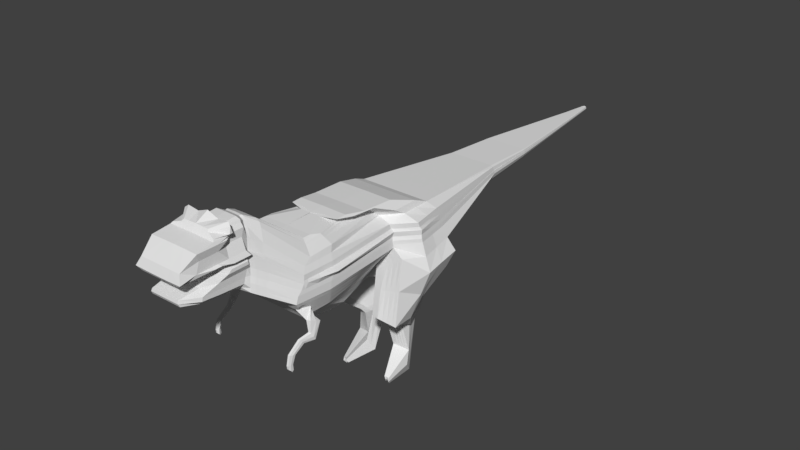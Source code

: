 # Source: Trex.blend  (saved by Blender 2.79.0; exported with 4.5.12 LTS)
import bpy
from mathutils import Matrix  # noqa: F401  (used for matrix-valued properties, if any)

bpy.ops.wm.read_factory_settings(use_empty=True)
scene = bpy.context.scene
scene.name = 'Scene'

# ---- collections
col_collection_1 = bpy.data.collections.new('Collection 1'); scene.collection.children.link(col_collection_1)

# ---- materials (node trees are filled in below, after node groups)
mat_material = bpy.data.materials.new('Material')
mat_material.alpha_threshold = 0.0
mat_material.use_transparent_shadow = False
mat_material.roughness = 0.5
mat_material.line_color = (0.0, 0.0, 0.0, 1.0)

# ---- material node trees

# ---- world
world_world = bpy.data.worlds.new('World'); scene.world = world_world
world_world.color = (0.05088, 0.05088, 0.05088)
world_world.use_sun_shadow = False
world_world.sun_shadow_jitter_overblur = 0.0
world_world.cycles.sampling_method = 'MANUAL'

# ---- meshes
me_cube = bpy.data.meshes.new('Cube')
me_cube.from_pydata([(0.0, 0.3834, -1.0), (0.0, -1.811, -1.0), (1.462, -4.42, 1.215), (1.325, 1.331, 1.648), (0.914, -2.037, 2.336), (0.914, -3.827, 2.283), (1.612, 1.468, 1.439), (1.646, 1.582, 1.173), (0.0, -2.037, 2.347), (0.0, -3.825, 2.294), (1.428, -4.357, 1.474), (1.325, -4.205, 1.656), (0.8055, 7.665, 1.145), (0.0, 1.331, 1.648), (0.7804, 7.619, 1.232), (1.291, -4.218, -0.004561), (1.144, 1.514, 0.2895), (0.0, -4.218, -0.004561), (0.0, -2.576, -0.8684), (0.0, 1.0, -0.8684), (0.607, -2.576, -0.8684), (0.607, 1.0, -0.8684), (1.542, -4.829, 0.7423), (1.904, 1.697, 0.4089), (0.0, -4.829, 0.7423), (1.262, 0.8173, 1.86), (1.262, -3.917, 1.816), (0.0, 0.8173, 1.864), (1.007, -1.298, 2.209), (1.007, -3.851, 2.158), (0.0, -1.298, 2.218), (0.7992, 7.645, 1.194), (1.079, -4.034, -0.2718), (1.079, 1.355, -0.2718), (0.0, -4.034, -0.2718), (0.914, -3.552, 2.279), (0.0, -3.552, 2.29), (0.0, -1.38, -1.0), (1.646, -3.165, 1.173), (1.428, -3.178, 1.439), (1.325, -3.113, 1.648), (1.291, -3.205, -0.004561), (0.607, -1.874, -0.8684), (1.542, -3.39, 0.6295), (1.262, -3.012, 1.86), (1.007, -3.205, 2.209), (1.079, -2.977, -0.2718), (1.044, -0.1308, 2.156), (1.044, -3.852, 2.106), (0.0, -0.1308, 2.165), (1.044, -3.176, 2.156), (0.8568, 5.528, 1.329), (0.8909, 5.574, 1.259), (0.9023, 5.612, 1.171), (0.07399, 13.12, 1.027), (0.06846, 13.11, 1.039), (0.0, 5.528, 1.329), (0.0, 13.2, 1.027), (0.8454, 5.589, 0.78), (0.0, 5.418, 0.4931), (0.6183, 5.418, 0.4931), (0.07583, 13.12, 1.013), (0.9289, 5.65, 0.9906), (0.0, 13.2, 1.013), (0.7751, 5.536, 0.6912), (0.0, 7.619, 1.232), (0.7741, 7.653, 0.9295), (0.0, 7.559, 0.7713), (0.6489, 7.559, 0.7713), (0.8202, 7.686, 1.046), (0.7354, 7.624, 0.8806), (0.0, 13.19, 1.039), (0.0, 13.2, 0.9497), (0.06662, 13.12, 0.9497), (0.0, 13.17, 0.9033), (0.02982, 13.09, 0.9033), (0.0, 13.21, 0.9838), (0.08013, 13.13, 0.9838), (0.0, 13.19, 0.9354), (0.05523, 13.11, 0.9354), (0.8048, -5.803, 2.131), (0.3921, -5.823, 3.58), (0.0, -5.828, 3.593), (0.9713, -5.872, 2.604), (0.874, -5.973, 2.75), (0.8953, -5.908, 1.392), (0.0, -5.908, 1.392), (0.696, -5.928, 3.093), (0.4974, -5.77, 3.494), (0.5398, -5.793, 3.436), (0.5996, -7.479, 2.129), (0.4811, -6.888, 3.639), (0.0, -6.892, 3.652), (0.7287, -8.241, 2.542), (0.893, -8.31, 2.663), (0.0, -8.31, 2.648), (0.0, -8.241, 2.542), (0.0, -7.479, 2.129), (0.4668, -7.979, 1.742), (0.0, -7.979, 1.742), (0.7704, -8.189, 2.938), (0.0, -8.19, 2.941), (0.8163, -7.011, 3.492), (0.0, -7.015, 3.503), (0.0, -7.063, 3.444), (0.8588, -7.059, 3.434), (1.434, -4.369, 1.425), (1.618, 1.49, 1.389), (1.434, -3.175, 1.389), (0.8931, 5.581, 1.243), (0.0, 13.2, 1.025), (0.8004, 7.648, 1.185), (0.07434, 13.12, 1.025), (0.7733, -5.859, 2.515), (0.6626, -7.078, 2.648), (0.0, -7.078, 2.648), (1.488, -4.55, 1.065), (1.671, 1.619, 1.0), (1.488, -3.236, 1.0), (0.9107, 5.624, 1.114), (0.0, 13.21, 1.004), (0.8102, 7.672, 1.114), (0.0772, 13.13, 1.004), (0.8336, -5.837, 1.896), (0.5237, -8.141, 2.026), (0.0, -8.141, 2.026), (1.515, -3.339, 0.8718), (0.0, -8.165, 1.93), (1.515, -4.715, 0.9606), (1.698, 1.632, 0.8718), (0.9198, 5.611, 1.109), (0.0, 13.18, 1.051), (0.8152, 7.653, 1.137), (0.07867, 13.1, 1.051), (0.8645, -5.898, 1.701), (0.5487, -8.165, 1.93), (1.529, -3.366, 0.7438), (0.0, -8.118, 1.831), (1.529, -4.775, 0.8453), (1.713, 1.666, 0.7438), (0.9246, 5.631, 1.047), (0.0, 13.2, 1.015), (0.8178, 7.671, 1.089), (0.07944, 13.12, 1.015), (0.8808, -5.903, 1.537), (0.5619, -8.118, 1.831), (1.1, -3.134, 2.081), (1.1, 0.1115, 2.081), (1.1, -3.869, 2.032), (0.0, 0.1115, 2.088), (0.6751, -5.828, 3.341), (0.0, -7.678, 3.355), (0.9009, -7.676, 3.339), (0.5399, -6.34, 3.435), (0.8049, -6.527, 2.13), (0.4975, -6.306, 3.493), (0.8741, -7.001, 2.75), (0.0, -6.288, 3.567), (0.9714, -6.908, 2.703), (0.8521, -6.912, 3.092), (0.0, -6.789, 1.546), (0.3136, -6.789, 1.546), (0.3922, -6.283, 3.553), (0.7734, -6.34, 2.514), (0.7956, -6.834, 1.926), (0.7999, -6.882, 1.764), (0.664, -6.86, 1.619), (0.9034, -6.626, 3.34), (0.8575, -6.48, 3.435), (0.0, -6.37, 3.635), (0.3136, -7.148, 1.604), (0.7735, -6.437, 2.513), (0.7957, -7.271, 1.946), (0.7999, -7.31, 1.806), (0.6641, -7.269, 1.672), (0.9034, -6.931, 3.339), (0.8049, -6.783, 2.13), (0.9367, -6.439, 3.493), (0.8741, -7.458, 2.749), (0.9714, -7.041, 2.703), (0.8521, -7.339, 3.091), (0.0, -7.148, 1.604), (0.3923, -6.366, 3.622), (0.8575, -6.588, 3.435), (0.0, -6.45, 3.886), (0.3136, -7.366, 1.584), (0.7735, -6.523, 2.513), (0.7957, -7.527, 1.956), (0.7999, -7.561, 1.827), (0.6641, -7.511, 1.699), (0.9034, -7.121, 3.339), (0.805, -6.949, 2.129), (0.9368, -6.543, 3.493), (0.8742, -7.724, 2.749), (0.9714, -7.166, 2.702), (0.8521, -7.59, 3.091), (0.0, -7.366, 1.584), (0.7932, -6.445, 3.787), (0.8049, -6.236, 2.131), (0.4974, -6.091, 3.494), (0.8741, -6.588, 2.75), (0.9713, -6.491, 2.604), (0.6961, -6.516, 3.092), (0.0, -6.434, 1.411), (0.3922, -6.098, 3.564), (0.5399, -6.12, 3.436), (0.0, -6.103, 3.577), (0.3136, -6.434, 1.411), (0.7734, -6.146, 2.514), (0.7956, -6.433, 1.914), (0.7999, -6.486, 1.739), (0.664, -6.475, 1.586), (0.6751, -6.305, 3.34), (0.8048, -5.918, 2.131), (0.4974, -5.855, 3.494), (0.874, -6.136, 2.75), (0.9713, -6.036, 2.604), (0.696, -6.084, 3.092), (0.0, -6.048, 1.433), (0.3922, -5.896, 3.576), (0.5398, -5.88, 3.436), (0.0, -5.901, 3.589), (0.4467, -6.048, 1.433), (0.7733, -5.935, 2.515), (0.7956, -5.995, 1.901), (0.7998, -6.054, 1.711), (0.664, -6.055, 1.55), (0.6751, -5.954, 3.341), (0.5399, -5.973, 3.436), (0.0, -5.979, 3.584), (0.3135, -6.198, 1.393), (0.7734, -6.017, 2.514), (0.7956, -6.165, 1.906), (0.7998, -6.223, 1.722), (0.664, -6.219, 1.564), (0.6751, -6.091, 3.34), (0.8048, -6.042, 2.131), (0.4974, -5.947, 3.494), (0.874, -6.312, 2.75), (0.9713, -6.213, 2.604), (0.6961, -6.252, 3.092), (0.0, -6.198, 1.393), (0.3922, -5.975, 3.571), (0.9714, -5.796, 1.324), (0.0, -5.62, 3.49), (0.3727, -5.571, 3.355), (0.2687, -5.616, 3.477), (0.882, -5.66, 2.036), (0.8437, -5.714, 2.487), (0.7287, -5.789, 2.623), (0.6581, -5.719, 2.96), (0.4146, -5.591, 3.298), (0.0, -5.796, 1.324), (0.8509, -5.704, 2.401), (0.9104, -5.703, 1.809), (0.9409, -5.775, 1.624), (0.957, -5.786, 1.465), (0.4768, -5.624, 3.211), (1.442, -3.172, 1.331), (0.0, -6.985, 2.588), (1.442, -4.383, 1.369), (1.625, 1.514, 1.331), (0.8955, 5.589, 1.224), (0.0, 13.2, 1.022), (0.8018, 7.653, 1.174), (0.07473, 13.12, 1.022), (0.7817, -5.844, 2.413), (0.6709, -6.985, 2.588), (0.8901, -6.39, 2.412), (0.8901, -6.467, 2.412), (0.8901, -6.532, 2.411), (0.89, -6.17, 2.413), (0.89, -5.931, 2.413), (0.89, -6.024, 2.413), (0.8591, -5.692, 2.305), (0.6756, -7.642, 2.514), (0.1406, -8.241, 2.542), (0.0, -7.732, 2.47), (0.09116, -7.078, 2.648), (0.1421, -7.732, 2.47), (0.0, -7.308, 2.573), (0.3855, -7.078, 2.648), (0.6607, -7.308, 2.573), (0.4767, -7.078, 2.648), (0.3846, -7.642, 2.514), (0.474, -7.642, 2.514), (0.09024, -7.308, 2.573), (0.4753, -7.308, 2.573), (0.3851, -7.308, 2.573), (1.445, -3.171, 1.309), (0.0, -6.989, 2.524), (0.8933, -6.409, 2.373), (0.8933, -6.511, 2.372), (0.8933, -6.59, 2.372), (0.8932, -6.179, 2.373), (0.8932, -5.929, 2.374), (0.8932, -6.026, 2.374), (0.8623, -5.688, 2.267), (1.445, -4.388, 1.348), (1.628, 1.524, 1.309), (0.8965, 5.592, 1.216), (0.0, 13.2, 1.02), (0.8023, 7.655, 1.17), (0.07489, 13.12, 1.02), (0.7849, -5.838, 2.374), (0.6741, -6.989, 2.524), (1.447, -3.17, 1.288), (0.0, -6.984, 2.461), (0.8964, -6.428, 2.334), (0.8965, -6.554, 2.334), (0.8965, -6.647, 2.333), (0.8964, -6.188, 2.335), (0.8964, -5.927, 2.335), (0.8964, -6.029, 2.335), (0.8655, -5.683, 2.23), (1.447, -4.393, 1.327), (1.631, 1.533, 1.288), (0.8974, 5.595, 1.209), (0.0, 13.2, 1.019), (0.8028, 7.656, 1.166), (0.07504, 13.12, 1.019), (0.7881, -5.833, 2.335), (0.6773, -6.984, 2.461), (1.449, -3.169, 1.273), (0.0, -7.01, 2.419), (0.8985, -6.44, 2.309), (0.8986, -6.583, 2.308), (0.8986, -6.685, 2.308), (0.8985, -6.194, 2.309), (0.8985, -5.926, 2.309), (0.8985, -6.03, 2.309), (0.8675, -5.68, 2.206), (1.449, -4.397, 1.313), (1.633, 1.539, 1.273), (0.898, 5.597, 1.204), (0.0, 13.2, 1.018), (0.8032, 7.658, 1.164), (0.07514, 13.12, 1.018), (0.7902, -5.829, 2.31), (0.6794, -7.01, 2.419), (0.5173, -2.037, 2.341), (0.5173, -3.826, 2.288), (0.7499, 1.331, 1.648), (0.7305, -4.218, -0.004561), (0.3435, -2.576, -0.8684), (0.3435, 1.0, -0.8684), (0.8727, -4.829, 0.7423), (0.7142, 0.8173, 1.862), (0.5699, -1.298, 2.213), (0.6108, -4.034, -0.2718), (0.5173, -3.552, 2.284), (0.5911, -0.1308, 2.16), (0.4849, 5.528, 1.329), (0.3499, 5.418, 0.4931), (0.4417, 7.619, 1.232), (0.3672, 7.559, 0.7713), (0.04932, 13.14, 1.039), (0.05245, 13.14, 1.027), (0.05349, 13.15, 1.013), (0.04827, 13.15, 0.9497), (0.02745, 13.12, 0.9033), (0.05592, 13.16, 0.9838), (0.04183, 13.14, 0.9354), (0.2219, -5.825, 3.586), (0.5067, -5.908, 1.392), (0.2722, -6.89, 3.644), (0.3393, -7.479, 2.129), (0.3784, -8.31, 2.648), (0.2642, -7.979, 1.742), (0.4123, -8.189, 2.939), (0.3318, -7.013, 3.497), (0.3558, -7.061, 3.439), (0.05264, 13.14, 1.025), (0.2964, -8.141, 2.026), (0.05426, 13.15, 1.004), (0.3105, -8.165, 1.93), (0.05509, 13.13, 1.051), (0.318, -8.118, 1.831), (0.05553, 13.14, 1.015), (0.3915, -7.677, 3.35), (0.6225, 0.1115, 2.084), (0.222, -6.285, 3.559), (0.1775, -6.789, 1.546), (0.222, -6.368, 3.628), (0.1775, -7.148, 1.604), (0.3995, -6.447, 3.734), (0.1775, -7.366, 1.584), (0.1775, -6.434, 1.411), (0.222, -6.1, 3.57), (0.2219, -5.898, 3.581), (0.2528, -6.048, 1.433), (0.2219, -5.977, 3.577), (0.1774, -6.198, 1.393), (0.1521, -5.617, 3.483), (0.5498, -5.796, 1.324), (0.3797, -6.985, 2.588), (0.05287, 13.15, 1.022), (0.3815, -6.989, 2.524), (0.05295, 13.15, 1.02), (0.3833, -6.984, 2.461), (0.05304, 13.15, 1.019), (0.3845, -7.01, 2.419), (0.0531, 13.15, 1.018), (0.9532, -1.726, 2.282), (0.9532, -3.837, 2.231), (0.0, -1.726, 2.293), (0.9532, -3.405, 2.249), (0.4365, -5.801, 3.544), (0.5254, -6.94, 3.577), (0.0, -6.944, 3.589), (0.4366, -6.293, 3.528), (0.4366, -6.397, 3.567), (0.9117, -6.486, 3.696), (0.4366, -6.095, 3.534), (0.4365, -5.879, 3.541), (0.4365, -5.963, 3.539), (0.3126, -5.597, 3.439), (0.2974, -6.942, 3.582), (0.5394, -1.726, 2.287), (0.914, -2.228, 2.329), (0.0, -2.228, 2.34), (1.772, 0.9856, 1.173), (1.715, 0.8841, 1.439), (1.325, 0.7725, 1.648), (0.607, 0.6386, -0.8684), (1.975, 1.057, 0.3339), (1.262, 0.3359, 1.86), (1.007, -1.538, 2.209), (1.079, 0.8103, -0.2718), (1.044, -0.5136, 2.156), (1.721, 0.9033, 1.389), (1.774, 1.008, 1.0), (1.802, 1.007, 0.8718), (1.816, 1.033, 0.7438), (1.1, -0.2965, 2.081), (1.729, 0.9251, 1.331), (1.731, 0.9335, 1.309), (1.734, 0.9418, 1.288), (1.736, 0.9473, 1.273), (0.5173, -2.228, 2.334), (0.0, 0.1616, -1.0), (0.9532, -1.937, 2.278), (0.914, -2.415, 2.322), (0.0, -2.415, 2.333), (1.892, 0.3991, 1.173), (1.812, 0.31, 1.439), (1.325, 0.2234, 1.648), (0.607, 0.2835, -0.8684), (2.041, 0.4286, 0.2633), (1.262, -0.1372, 1.86), (1.007, -1.773, 2.209), (1.079, 0.275, -0.2718), (1.044, -0.8899, 2.156), (1.818, 0.3268, 1.389), (1.872, 0.4085, 1.0), (1.899, 0.3926, 0.8718), (1.913, 0.4116, 0.7438), (1.1, -0.6976, 2.081), (1.826, 0.346, 1.331), (1.829, 0.3534, 1.309), (1.831, 0.3607, 1.288), (1.833, 0.3655, 1.273), (0.5173, -2.415, 2.327), (0.9532, -2.144, 2.274), (0.0, -0.05629, -1.0), (0.3851, -2.573, 2.313), (0.0, -2.573, 2.324), (1.311, -0.2718, 1.173), (1.202, -0.3448, 1.439), (0.7962, -0.3995, 1.648), (0.7619, -0.3291, -0.004561), (0.07806, -0.09018, -0.8684), (1.316, -0.2962, 0.6295), (0.733, -0.6624, 1.86), (0.478, -1.993, 2.209), (0.5503, -0.3301, -0.2718), (0.5155, -1.291, 2.156), (1.208, -0.3311, 1.389), (1.261, -0.2796, 1.0), (1.289, -0.3138, 0.8718), (1.303, -0.3045, 0.7438), (0.5711, -1.13, 2.081), (1.216, -0.3154, 1.331), (1.218, -0.3093, 1.309), (1.221, -0.3033, 1.288), (1.223, -0.2994, 1.273), (0.0, -2.573, 2.318), (0.4242, -2.328, 2.269), (0.0, -0.2536, -1.0), (0.0, 9.238, 1.176), (0.5685, 9.242, 0.9354), (0.469, 9.167, 0.8097), (0.5377, 9.219, 0.8965), (0.0, 9.19, 0.8097), (0.5735, 9.215, 1.176), (0.5935, 9.252, 1.107), (0.5885, 9.235, 1.145), (0.6051, 9.268, 1.028), (0.5894, 9.238, 1.138), (0.5972, 9.257, 1.082), (0.6011, 9.237, 1.112), (0.6032, 9.254, 1.067), (0.5905, 9.242, 1.13), (0.5909, 9.243, 1.127), (0.5913, 9.245, 1.123), (0.5916, 9.246, 1.121), (0.2685, 9.174, 0.8097), (0.3276, 9.223, 1.176), (0.4295, 10.32, 0.9394), (0.0, 10.29, 0.8356), (0.4336, 10.29, 1.138), (0.446, 10.31, 1.113), (0.4597, 10.34, 1.016), (0.4467, 10.31, 1.107), (0.4531, 10.33, 1.06), (0.4564, 10.31, 1.095), (0.4581, 10.32, 1.053), (0.4476, 10.32, 1.1), (0.448, 10.32, 1.097), (0.4483, 10.32, 1.095), (0.4485, 10.32, 1.093), (0.2017, 10.27, 0.8356), (0.2506, 10.31, 1.138), (0.0, 10.33, 1.138), (0.3474, 10.25, 0.8356), (0.4041, 10.3, 0.9073), (0.4501, 10.32, 1.081), (0.3169, 11.19, 0.9426), (0.0, 11.19, 0.8566), (0.3203, 11.17, 1.107), (0.3305, 11.18, 1.086), (0.3419, 11.2, 1.006), (0.3311, 11.18, 1.081), (0.3364, 11.2, 1.043), (0.3392, 11.18, 1.081), (0.3406, 11.19, 1.041), (0.3319, 11.19, 1.076), (0.3322, 11.19, 1.073), (0.3324, 11.19, 1.071), (0.3326, 11.19, 1.07), (0.1476, 11.15, 0.8566), (0.1881, 11.18, 1.107), (0.0, 11.22, 1.107), (0.2488, 11.14, 0.8566), (0.2958, 11.17, 0.916), (0.3339, 11.19, 1.06), (0.2107, 12.01, 0.9456), (0.0, 12.03, 0.8764), (0.2134, 11.99, 1.078), (0.2216, 12.0, 1.061), (0.2308, 12.02, 0.9964), (0.2222, 12.01, 1.057), (0.2264, 12.02, 1.026), (0.2286, 11.99, 1.068), (0.2298, 12.01, 1.03), (0.2228, 12.01, 1.053), (0.223, 12.01, 1.051), (0.2232, 12.01, 1.049), (0.2234, 12.01, 1.048), (0.09663, 11.99, 0.8764), (0.1292, 12.01, 1.078), (0.0, 12.06, 1.078), (0.1559, 11.97, 0.8764), (0.1937, 11.99, 0.9242), (0.2244, 12.01, 1.04), (0.1292, 12.64, 0.9479), (0.0, 12.68, 0.8916), (0.1314, 12.63, 1.056), (0.1381, 12.63, 1.042), (0.1455, 12.65, 0.9893), (0.1385, 12.64, 1.039), (0.142, 12.64, 1.013), (0.1438, 12.62, 1.058), (0.1447, 12.64, 1.022), (0.139, 12.64, 1.035), (0.1392, 12.64, 1.034), (0.1394, 12.64, 1.032), (0.1395, 12.64, 1.031), (0.05748, 12.63, 0.8916), (0.08399, 12.65, 1.056), (0.0, 12.7, 1.056), (0.08454, 12.6, 0.8916), (0.1153, 12.63, 0.9305), (0.1403, 12.64, 1.025), (0.08138, 13.01, 0.9493), (0.0, 13.06, 0.9005), (0.08332, 13.0, 1.043), (0.08912, 13.0, 1.031), (0.09558, 13.02, 0.9851), (0.08949, 13.0, 1.028), (0.0925, 13.01, 1.006), (0.09404, 12.99, 1.053), (0.09485, 13.0, 1.017), (0.08991, 13.01, 1.025), (0.09007, 13.01, 1.024), (0.09023, 13.01, 1.022), (0.09033, 13.01, 1.022), (0.03454, 13.0, 0.9005), (0.0575, 13.02, 1.043), (0.0, 13.07, 1.043), (0.04274, 12.98, 0.9005), (0.06943, 13.0, 0.9342), (0.09106, 13.01, 1.016), (1.418, 1.612, 0.1138), (1.165, 1.307, -0.3916), (1.393, 0.9037, -1.204), (0.9847, 0.8953, -1.209), (2.172, 1.795, -0.03309), (2.213, 1.01, -0.1278), (1.165, 0.7628, -0.3916), (2.252, 0.3812, -0.2169), (1.165, 0.2275, -0.3916), (0.9577, -0.3766, -0.03212), (1.695, -0.3437, 0.3748), (0.6676, -0.3775, -0.2112), (1.69, 0.9043, -1.231), (1.634, 0.4371, -1.664), (0.9642, -0.0198, -1.547), (1.581, 0.2424, -2.088), (0.944, -0.2331, -1.88), (1.017, -0.7603, -1.86), (1.605, -0.5515, -2.072), (0.776, -0.7271, -1.831), (0.2941, 1.221, -2.818), (0.4559, 1.359, -2.63), (0.727, 1.548, -2.821), (0.8854, -0.1144, -4.663), (0.832, 1.258, -2.871), (0.3812, 0.9732, -2.818), (0.8401, -0.1792, -4.655), (0.9351, 0.9722, -2.919), (0.4668, 0.7292, -2.818), (0.6402, 0.402, -2.727), (0.9047, 0.5898, -2.723), (0.4881, 0.3483, -2.76), (0.4883, 0.8262, -4.466), (0.65, 1.057, -4.495), (0.9211, 0.9823, -4.753), (1.109, 0.8375, -2.787), (1.026, 0.797, -4.524), (0.5753, 0.705, -4.25), (1.026, 1.144, -2.65), (1.129, 0.6166, -4.298), (0.6609, 0.5858, -4.037), (0.7248, 0.618, -3.69), (1.099, 0.7451, -3.788), (0.5728, 0.5627, -3.659), (0.9614, -0.1355, -4.735), (0.912, -0.1515, -4.597), (0.9909, -0.1874, -4.671), (0.8645, -0.2132, -4.594), (0.9381, -0.1879, -4.532), (1.02, -0.238, -4.608), (0.8885, -0.2466, -4.535), (0.9064, -0.2376, -4.437), (1.011, -0.202, -4.465), (0.8638, -0.2531, -4.429), (1.086, 0.1714, -2.533), (0.536, 0.508, -2.649), (0.4615, 0.7804, -2.575), (0.6408, 0.1602, -2.533), (0.5269, 0.1642, -2.533), (0.9413, 1.515, -2.507), (0.6253, 1.341, -2.325), (0.3857, 1.212, -2.5), (1.07, 0.3926, -0.9384), (0.9858, -0.5581, -0.8967), (0.7189, -0.5429, -0.9773), (1.939, 0.7388, -0.8546), (1.934, 0.3155, -1.102), (1.406, 1.52, -0.5291), (1.944, 1.617, -0.6192), (1.06, 0.009596, -1.096), (1.652, -0.442, -0.7829), (1.08, 1.432, -0.7977), (1.114, -5.554, 1.179), (0.4301, -5.135, 3.275), (1.027, -5.35, 1.831), (0.9897, -5.375, 2.233), (0.809, -5.269, 2.674), (0.0, -5.554, 1.179), (0.0, -5.138, 3.288), (0.5313, -5.108, 3.176), (0.8778, -5.393, 2.381), (0.5721, -5.123, 3.12), (0.9967, -5.37, 2.157), (1.055, -5.415, 1.623), (1.084, -5.51, 1.458), (1.1, -5.534, 1.31), (0.6326, -5.152, 3.037), (1.005, -5.365, 2.071), (1.008, -5.363, 2.037), (1.011, -5.361, 2.004), (1.013, -5.359, 1.983), (0.6305, -5.554, 1.179), (0.2434, -5.136, 3.28), (0.4727, -5.124, 3.233), (0.0, -5.523, 3.49), (0.4044, -5.478, 3.32), (0.7585, -5.71, 2.575), (0.4461, -5.498, 3.262), (0.8801, -5.637, 2.353), (0.9393, -5.645, 1.772), (0.9696, -5.722, 1.591), (0.9856, -5.736, 1.434), (0.508, -5.53, 3.177), (0.8883, -5.627, 2.258), (0.8914, -5.623, 2.221), (0.8945, -5.619, 2.185), (0.8966, -5.616, 2.161), (0.5659, -5.748, 1.295), (0.1704, -5.521, 3.483), (0.3446, -5.502, 3.438), (0.9999, -5.748, 1.295), (0.301, -5.52, 3.477), (0.911, -5.598, 1.995), (0.8729, -5.647, 2.436), (0.6883, -5.629, 2.903), (0.0, -5.748, 1.295), (0.914, -3.689, 2.281), (0.0, -3.688, 2.292), (1.554, -3.792, 1.194), (1.428, -3.768, 1.456), (1.325, -3.659, 1.652), (1.291, -4.013, -0.001338), (0.607, -2.225, -0.8684), (1.542, -4.109, 0.6859), (1.262, -3.464, 1.838), (1.007, -3.528, 2.184), (1.079, -3.506, -0.2718), (1.044, -3.514, 2.131), (1.434, -3.772, 1.407), (1.488, -3.893, 1.032), (1.515, -4.027, 0.9162), (1.529, -4.071, 0.7945), (1.1, -3.501, 2.056), (1.442, -3.778, 1.35), (1.445, -3.78, 1.329), (1.447, -3.782, 1.307), (1.449, -3.783, 1.293), (0.5173, -3.689, 2.286), (0.9532, -3.621, 2.24), (0.0, -1.596, -1.0), (0.0, -4.734, 0.5929), (1.492, -4.734, 0.5929), (1.752, 1.66, 0.385), (1.492, -3.353, 0.5027), (0.9122, 5.638, 0.9485), (0.811, 7.68, 1.022), (0.0, 13.21, 0.977), (0.07743, 13.13, 0.977), (0.05439, 13.15, 0.977), (0.8443, -4.734, 0.5929), (1.205, -0.3028, 0.5027), (0.5978, 9.263, 1.009), (0.4537, 10.33, 1.0), (0.3369, 11.2, 0.9931), (0.2268, 12.02, 0.9863), (0.1423, 12.65, 0.981), (0.09274, 13.01, 0.978), (2.021, 1.758, -0.003712), (1.547, -0.3502, 0.2934), (1.631, 0.9042, -1.226), (1.487, -0.5933, -2.03), (0.6728, 1.51, -2.783), (0.8518, 0.5523, -2.724), (0.8669, 0.9973, -4.702), (1.024, 0.7197, -3.769), (0.9462, -0.1313, -4.721), (0.9751, -0.1802, -4.656), (1.003, -0.228, -4.593), (0.9903, -0.2091, -4.459), (0.8781, 1.481, -2.471), (0.9972, 0.1692, -2.533), (1.837, 1.597, -0.6011), (1.519, -0.4652, -0.8057), (1.492, -4.218, 0.5381), (0.0, -4.602, 0.3838), (1.421, -3.301, 0.3251), (0.8045, -4.602, 0.3838), (1.05, -0.312, 0.3251), (1.341, -0.3595, 0.1795), (1.323, -0.6517, -1.97), (0.7777, 0.4997, -2.725), (0.9193, 0.6841, -3.741), (0.953, -0.1702, -4.636), (0.9806, -0.2139, -4.571), (0.9609, -0.2191, -4.452), (0.7896, 1.432, -2.42), (1.686, 1.57, -0.5759), (1.421, -4.139, 0.3545), (1.267, -4.602, 0.3838), (1.539, 1.609, 0.3516), (0.8888, 5.621, 0.8895), (0.7981, 7.67, 0.9899), (0.0, 13.21, 0.9675), (0.07365, 13.13, 0.9675), (0.05225, 13.15, 0.9675), (0.5875, 9.256, 0.9834), (0.4452, 10.33, 0.979), (0.3299, 11.2, 0.9754), (0.2211, 12.01, 0.972), (0.1377, 12.64, 0.9695), (0.08876, 13.01, 0.9679), (1.81, 1.707, 0.03742), (1.548, 0.904, -1.218), (0.5969, 1.457, -2.729), (0.791, 1.018, -4.629), (0.9249, -0.1254, -4.701), (0.8725, 0.1661, -2.533), (1.332, -0.4977, -0.8375), (0.914, -3.793, 2.283), (0.0, -3.791, 2.294), (1.485, -4.263, 1.21), (1.428, -4.21, 1.469), (1.325, -4.068, 1.655), (1.151, -4.218, -0.004561), (0.607, -2.488, -0.8684), (1.542, -4.649, 0.7282), (1.262, -3.804, 1.822), (1.007, -3.77, 2.165), (1.079, -3.902, -0.2718), (1.044, -3.768, 2.112), (1.434, -4.22, 1.42), (1.488, -4.386, 1.057), (1.515, -4.543, 0.9495), (1.529, -4.599, 0.8326), (1.1, -3.777, 2.038), (1.442, -4.232, 1.365), (1.445, -4.236, 1.343), (1.447, -4.24, 1.322), (1.449, -4.243, 1.308), (0.5173, -3.792, 2.288), (0.9532, -3.783, 2.233), (0.0, -1.757, -1.0), (1.492, -4.446, 0.572), (0.5411, -2.576, -0.8684), (0.0, -4.38, 0.1896), (1.356, -3.253, 0.1603), (0.7675, -4.38, 0.1896), (0.9059, -0.3206, 0.1603), (1.149, -0.368, 0.07368), (1.17, -0.706, -1.915), (0.709, 0.4508, -2.726), (0.8221, 0.6511, -3.715), (0.9325, -0.1608, -4.616), (0.9594, -0.2009, -4.552), (0.9337, -0.2283, -4.445), (0.7075, 1.386, -2.373), (1.546, 1.545, -0.5525), (1.356, -4.044, 0.1862), (1.375, -4.829, 0.7423), (1.342, 1.561, 0.3206), (0.8671, 5.605, 0.8348), (0.7861, 7.662, 0.9597), (0.0, 13.2, 0.9586), (0.07013, 13.12, 0.9586), (0.05026, 13.15, 0.9586), (0.578, 9.249, 0.9594), (0.4374, 10.32, 0.9592), (0.3234, 11.19, 0.959), (0.2159, 12.01, 0.9588), (0.1334, 12.64, 0.9587), (0.08507, 13.01, 0.9586), (1.614, 1.659, 0.07562), (1.47, 0.9039, -1.211), (0.5264, 1.408, -2.679), (0.7205, 1.038, -4.562), (0.9052, -0.1199, -4.682), (0.7566, 0.1631, -2.533), (1.159, -0.5279, -0.8671), (1.209, -4.38, 0.1896), (0.4668, -8.141, 2.026), (0.4162, -7.979, 1.742), (0.5345, -7.479, 2.129), (0.7982, -5.908, 1.392), (0.9621, -4.034, -0.2718), (1.711, -4.229, 0.002183), (1.725, -4.08, -0.04301), (1.5, -4.105, -0.09536), (1.665, -4.415, 0.07276), (1.527, -4.452, 0.06188), (1.417, -4.316, -0.01292), (1.758, -4.397, -0.4275), (1.755, -4.335, -0.5534), (1.617, -4.346, -0.5349), (1.714, -4.46, -0.3081), (1.615, -4.468, -0.2981), (1.546, -4.414, -0.3981), (1.579, -4.698, -0.5413), (1.577, -4.633, -0.6181), (1.478, -4.644, -0.6072), (1.547, -4.763, -0.4693), (1.476, -4.77, -0.4637), (1.427, -4.715, -0.5238), (1.585, -5.103, -0.8001), (1.583, -5.005, -0.8246), (1.484, -5.02, -0.8221), (1.553, -5.198, -0.7798), (1.482, -5.207, -0.7793), (1.433, -5.127, -0.7959), (1.579, -5.2, -1.105), (1.577, -5.114, -1.108), (1.493, -5.128, -1.109), (1.552, -5.283, -1.104), (1.491, -5.291, -1.106), (1.449, -5.221, -1.105), (1.581, -5.21, -1.284), (1.58, -5.151, -1.346), (1.495, -5.161, -1.337), (1.554, -5.269, -1.225), (1.494, -5.275, -1.22), (1.452, -5.225, -1.269), (1.553, -5.273, -1.189), (1.58, -5.207, -1.23), (1.493, -5.28, -1.186), (1.579, -5.1, -1.292), (1.451, -5.224, -1.22), (1.494, -5.111, -1.286), (0.4892, -8.165, 1.93), (0.5009, -8.118, 1.831), (0.2796, -6.789, 1.546), (0.2796, -7.148, 1.604), (0.2796, -7.366, 1.584), (0.2795, -6.434, 1.411), (0.3982, -6.048, 1.433), (0.2795, -6.198, 1.393), (0.866, -5.796, 1.324), (0.5981, -6.985, 2.588), (0.601, -6.989, 2.524), (0.6038, -6.984, 2.461), (0.6057, -7.01, 2.419), (0.9932, -5.554, 1.179), (0.8914, -5.748, 1.295), (1.33, -4.734, 0.5929)], [(91, 92)], [(333, 7, 53, 334), (347, 342, 13, 27), (833, 811, 5, 404), (251, 245, 88, 89), (927, 243, 85, 875), (393, 244, 82, 363), (345, 0, 19), (254, 247, 80, 123), (832, 812, 9, 341), (345, 19, 59, 353), (824, 813, 2, 116), (823, 814, 10, 106), (814, 815, 11, 10), (821, 15, 32), (3, 6, 52, 51), (349, 343, 17, 34), (1, 344, 18), (834, 817, 20, 1), (16, 33, 64, 58), (342, 3, 51, 352), (835, 818, 22, 744), (752, 346, 24, 743), (253, 248, 83, 113), (815, 819, 26, 11), (380, 347, 27, 149), (418, 348, 30, 405), (248, 249, 84, 83), (822, 820, 29, 48), (852, 16, 58, 853), (344, 349, 34, 18), (817, 821, 32, 20), (471, 475, 46, 42), (476, 474, 45, 50), (469, 473, 44, 40), (753, 472, 43, 746), (488, 471, 42, 37), (475, 470, 41, 46), (468, 469, 40, 39), (477, 468, 39, 108), (478, 467, 38, 118), (486, 466, 36, 350), (487, 465, 35, 406), (481, 476, 50, 146), (827, 822, 48, 148), (257, 251, 89, 150), (348, 351, 49, 30), (334, 53, 12, 336), (58, 64, 70, 66), (64, 60, 68, 70), (51, 52, 31, 14), (853, 58, 66, 854), (352, 51, 14, 354), (33, 21, 60, 64), (139, 23, 62, 140), (586, 587, 54, 55), (601, 600, 75, 79), (863, 584, 73, 856), (598, 586, 55, 356), (597, 585, 74, 360), (592, 588, 77, 143), (140, 62, 69, 142), (353, 59, 67, 355), (356, 357, 57, 71), (402, 358, 63, 335), (857, 359, 72, 855), (362, 360, 74, 78), (378, 361, 76, 141), (359, 362, 78, 72), (584, 601, 79, 73), (596, 602, 61, 337), (183, 192, 102, 105), (194, 193, 94, 93), (412, 197, 91, 408), (193, 195, 100, 94), (190, 183, 105, 152), (923, 185, 98, 873), (385, 184, 92, 365), (249, 250, 87, 84), (416, 246, 81, 407), (93, 94, 367, 95, 96, 276), (279, 276, 96, 277, 284), (373, 366, 97, 125), (417, 365, 92, 409), (367, 369, 101, 95), (371, 370, 103, 104), (379, 371, 104, 151), (186, 194, 93, 275, 282, 114), (187, 191, 90, 124), (270, 186, 114, 267), (267, 114, 283, 278, 281, 115, 259, 395, 928), (587, 589, 112, 54), (357, 372, 110, 57), (52, 109, 111, 31), (482, 477, 108, 258), (274, 253, 113, 266), (828, 823, 106, 260), (6, 107, 109, 52), (188, 187, 124, 135), (375, 373, 125, 127), (358, 374, 120, 63), (53, 119, 121, 12), (602, 590, 122, 61), (7, 117, 119, 53), (479, 478, 118, 126), (825, 824, 116, 128), (255, 254, 123, 134), (256, 255, 134, 144), (826, 825, 128, 138), (480, 479, 126, 136), (377, 375, 127, 137), (189, 188, 135, 145), (374, 376, 131, 120), (119, 130, 132, 121), (590, 591, 133, 122), (117, 129, 130, 119), (185, 189, 145, 98), (368, 377, 137, 99), (472, 480, 136, 43), (818, 826, 138, 22), (243, 256, 144, 85), (376, 378, 141, 131), (130, 140, 142, 132), (591, 592, 143, 133), (129, 139, 140, 130), (369, 379, 151, 101), (195, 190, 152, 100), (250, 257, 150, 87), (819, 827, 148, 26), (473, 481, 146, 44), (351, 380, 149, 49), (202, 212, 167, 159), (207, 211, 166, 161), (211, 210, 165, 166), (210, 209, 164, 165), (271, 208, 163, 268), (209, 198, 154, 164), (208, 201, 158, 163), (388, 206, 157, 381), (924, 207, 161, 921), (212, 205, 153, 167), (200, 202, 159, 156), (413, 204, 162, 410), (201, 200, 156, 158), (205, 199, 155, 153), (159, 167, 175, 180), (161, 166, 174, 170), (166, 165, 173, 174), (165, 164, 172, 173), (268, 163, 171, 269), (164, 154, 176, 172), (163, 158, 179, 171), (381, 157, 169, 383), (921, 161, 170, 922), (167, 153, 168, 175), (156, 159, 180, 178), (410, 162, 182, 411), (158, 156, 178, 179), (153, 155, 177, 168), (180, 175, 190, 195), (170, 174, 189, 185), (174, 173, 188, 189), (173, 172, 187, 188), (269, 171, 186, 270), (172, 176, 191, 187), (171, 179, 194, 186), (383, 169, 184, 385), (922, 170, 185, 923), (175, 168, 183, 190), (178, 180, 195, 193), (411, 182, 197, 412), (179, 178, 193, 194), (168, 177, 192, 183), (228, 237, 199, 205), (239, 238, 200, 201), (415, 242, 204, 413), (238, 240, 202, 200), (235, 228, 205, 212), (926, 230, 207, 924), (391, 229, 206, 388), (231, 239, 201, 208), (232, 236, 198, 209), (273, 231, 208, 271), (233, 232, 209, 210), (234, 233, 210, 211), (230, 234, 211, 207), (240, 235, 212, 202), (87, 150, 227, 217), (85, 144, 226, 222), (144, 134, 225, 226), (134, 123, 224, 225), (266, 113, 223, 272), (123, 80, 213, 224), (113, 83, 216, 223), (363, 82, 221, 389), (875, 85, 222, 925), (150, 89, 220, 227), (84, 87, 217, 215), (407, 81, 219, 414), (83, 84, 215, 216), (89, 88, 214, 220), (217, 227, 235, 240), (222, 226, 234, 230), (226, 225, 233, 234), (225, 224, 232, 233), (272, 223, 231, 273), (224, 213, 236, 232), (223, 216, 239, 231), (389, 221, 229, 391), (925, 222, 230, 926), (227, 220, 228, 235), (215, 217, 240, 238), (414, 219, 242, 415), (216, 215, 238, 239), (220, 214, 237, 228), (717, 705, 257, 250), (713, 704, 256, 243), (704, 703, 255, 256), (703, 702, 254, 255), (706, 701, 253, 274), (712, 714, 246, 416), (699, 717, 250, 249), (705, 700, 251, 257), (716, 699, 249, 248), (701, 716, 248, 253), (702, 715, 247, 254), (711, 697, 244, 393), (933, 713, 243, 927), (700, 698, 245, 251), (707, 706, 274, 297), (295, 272, 273, 296), (304, 266, 272, 295), (296, 273, 271, 294), (292, 269, 270, 293), (291, 268, 269, 292), (294, 271, 268, 291), (829, 828, 260, 298), (297, 274, 266, 304), (483, 482, 258, 289), (397, 395, 259, 290), (293, 270, 267, 305), (589, 593, 265, 112), (372, 396, 263, 110), (109, 262, 264, 111), (107, 261, 262, 109), (288, 284, 277, 280), (287, 285, 279, 286), (275, 93, 276, 279, 285), (283, 287, 286, 278), (114, 282, 287, 283), (282, 275, 285, 287), (281, 288, 280, 115), (278, 286, 288, 281), (286, 279, 284, 288), (310, 293, 305, 322), (399, 397, 290, 307), (484, 483, 289, 306), (314, 297, 304, 321), (830, 829, 298, 315), (311, 294, 291, 308), (308, 291, 292, 309), (309, 292, 293, 310), (313, 296, 294, 311), (321, 304, 295, 312), (312, 295, 296, 313), (708, 707, 297, 314), (593, 594, 303, 265), (396, 398, 301, 263), (262, 300, 302, 264), (261, 299, 300, 262), (709, 708, 314, 331), (329, 312, 313, 330), (338, 321, 312, 329), (330, 313, 311, 328), (326, 309, 310, 327), (325, 308, 309, 326), (328, 311, 308, 325), (831, 830, 315, 332), (331, 314, 321, 338), (485, 484, 306, 323), (401, 399, 307, 324), (327, 310, 322, 339), (594, 595, 320, 303), (398, 400, 318, 301), (300, 317, 319, 302), (299, 316, 317, 300), (191, 327, 339, 90), (366, 401, 324, 97), (467, 485, 323, 38), (247, 331, 338, 80), (813, 831, 332, 2), (198, 328, 325, 154), (154, 325, 326, 176), (176, 326, 327, 191), (236, 330, 328, 198), (80, 338, 329, 213), (213, 329, 330, 236), (715, 709, 331, 247), (595, 596, 337, 320), (400, 402, 335, 318), (317, 334, 336, 319), (316, 333, 334, 317), (320, 337, 402, 400), (874, 931, 401, 366), (303, 320, 400, 398), (931, 930, 399, 401), (265, 303, 398, 396), (930, 929, 397, 399), (112, 265, 396, 372), (929, 928, 395, 397), (718, 710, 394, 252), (714, 711, 393, 246), (218, 390, 392, 241), (219, 389, 391, 242), (86, 364, 390, 218), (81, 363, 389, 219), (242, 391, 388, 204), (241, 392, 387, 203), (181, 384, 386, 196), (182, 383, 385, 197), (160, 382, 384, 181), (162, 381, 383, 182), (203, 387, 382, 160), (204, 388, 381, 162), (47, 147, 380, 351), (100, 152, 379, 369), (133, 143, 378, 376), (873, 920, 377, 368), (122, 133, 376, 374), (920, 919, 375, 377), (61, 122, 374, 358), (919, 872, 373, 375), (54, 112, 372, 357), (152, 105, 371, 379), (105, 102, 370, 371), (94, 100, 369, 367), (408, 91, 365, 417), (872, 874, 366, 373), (197, 385, 365, 91), (196, 386, 368, 99), (73, 79, 362, 359), (143, 77, 361, 378), (79, 75, 360, 362), (856, 73, 359, 857), (337, 61, 358, 402), (55, 54, 357, 356), (60, 353, 355, 68), (600, 597, 360, 75), (599, 598, 356, 71), (56, 352, 354, 65), (28, 47, 351, 348), (465, 486, 350, 35), (836, 876, 349, 344), (403, 28, 348, 418), (147, 25, 347, 380), (934, 851, 346, 752), (13, 342, 352, 56), (1, 20, 836, 344), (876, 816, 343, 349), (21, 345, 353, 60), (811, 832, 341, 5), (21, 0, 345), (246, 393, 363, 81), (252, 394, 364, 86), (25, 3, 342, 347), (4, 403, 418, 340), (102, 408, 417, 370), (698, 712, 416, 245), (214, 414, 415, 237), (88, 407, 414, 214), (237, 415, 413, 199), (177, 411, 412, 192), (155, 410, 411, 177), (199, 413, 410, 155), (370, 417, 409, 103), (245, 416, 407, 88), (192, 412, 408, 102), (474, 487, 406, 45), (340, 418, 405, 8), (820, 833, 404, 29), (28, 403, 441, 427), (4, 340, 439, 419), (7, 333, 438, 421), (333, 316, 437, 438), (316, 299, 436, 437), (299, 261, 435, 436), (25, 147, 434, 426), (23, 139, 433, 425), (139, 129, 432, 433), (129, 117, 431, 432), (261, 107, 430, 435), (147, 47, 429, 434), (403, 4, 419, 441), (340, 8, 420, 439), (117, 7, 421, 431), (107, 6, 422, 430), (6, 3, 423, 422), (0, 21, 424, 440), (3, 25, 426, 423), (47, 28, 427, 429), (21, 33, 428, 424), (427, 441, 463, 450), (419, 439, 462, 442), (421, 438, 461, 444), (438, 437, 460, 461), (437, 436, 459, 460), (436, 435, 458, 459), (426, 434, 457, 449), (425, 433, 456, 448), (433, 432, 455, 456), (432, 431, 454, 455), (435, 430, 453, 458), (434, 429, 452, 457), (441, 419, 442, 463), (439, 420, 443, 462), (431, 421, 444, 454), (430, 422, 445, 453), (422, 423, 446, 445), (440, 424, 447, 464), (423, 426, 449, 446), (429, 427, 450, 452), (424, 428, 451, 447), (450, 463, 487, 474), (442, 462, 486, 465), (444, 461, 485, 467), (461, 460, 484, 485), (460, 459, 483, 484), (459, 458, 482, 483), (449, 457, 481, 473), (448, 456, 480, 472), (456, 455, 479, 480), (455, 454, 478, 479), (458, 453, 477, 482), (457, 452, 476, 481), (463, 442, 465, 487), (462, 443, 466, 486), (454, 444, 467, 478), (453, 445, 468, 477), (445, 446, 469, 468), (464, 447, 471, 488), (446, 449, 473, 469), (452, 450, 474, 476), (447, 451, 475, 471), (65, 354, 507, 489), (68, 355, 506, 491), (319, 336, 505, 504), (302, 319, 504, 503), (264, 302, 503, 502), (111, 264, 502, 498), (132, 142, 501, 500), (121, 132, 500, 499), (12, 121, 499, 495), (31, 111, 498, 496), (336, 12, 495, 505), (66, 70, 492, 490), (142, 69, 497, 501), (355, 67, 493, 506), (354, 14, 494, 507), (854, 66, 490, 858), (70, 68, 491, 492), (14, 31, 496, 494), (489, 507, 522, 523), (491, 506, 521, 524), (504, 505, 520, 519), (503, 504, 519, 518), (502, 503, 518, 517), (498, 502, 517, 513), (500, 501, 516, 515), (499, 500, 515, 514), (495, 499, 514, 526), (496, 498, 513, 511), (505, 495, 526, 520), (490, 492, 525, 508), (501, 497, 512, 516), (506, 493, 509, 521), (507, 494, 510, 522), (858, 490, 508, 859), (492, 491, 524, 525), (494, 496, 511, 510), (523, 522, 541, 542), (524, 521, 540, 543), (519, 520, 539, 538), (518, 519, 538, 537), (517, 518, 537, 536), (513, 517, 536, 532), (515, 516, 535, 534), (514, 515, 534, 533), (526, 514, 533, 545), (511, 513, 532, 530), (520, 526, 545, 539), (508, 525, 544, 527), (516, 512, 531, 535), (521, 509, 528, 540), (522, 510, 529, 541), (859, 508, 527, 860), (525, 524, 543, 544), (510, 511, 530, 529), (542, 541, 560, 561), (543, 540, 559, 562), (538, 539, 558, 557), (537, 538, 557, 556), (536, 537, 556, 555), (532, 536, 555, 551), (534, 535, 554, 553), (533, 534, 553, 552), (545, 533, 552, 564), (530, 532, 551, 549), (539, 545, 564, 558), (527, 544, 563, 546), (535, 531, 550, 554), (540, 528, 547, 559), (541, 529, 548, 560), (860, 527, 546, 861), (544, 543, 562, 563), (529, 530, 549, 548), (561, 560, 579, 580), (562, 559, 578, 581), (557, 558, 577, 576), (556, 557, 576, 575), (555, 556, 575, 574), (551, 555, 574, 570), (553, 554, 573, 572), (552, 553, 572, 571), (564, 552, 571, 583), (549, 551, 570, 568), (558, 564, 583, 577), (546, 563, 582, 565), (554, 550, 569, 573), (559, 547, 566, 578), (560, 548, 567, 579), (861, 546, 565, 862), (563, 562, 581, 582), (548, 549, 568, 567), (580, 579, 598, 599), (581, 578, 597, 600), (576, 577, 596, 595), (575, 576, 595, 594), (574, 575, 594, 593), (570, 574, 593, 589), (572, 573, 592, 591), (571, 572, 591, 590), (583, 571, 590, 602), (568, 570, 589, 587), (577, 583, 602, 596), (565, 582, 601, 584), (573, 569, 588, 592), (578, 566, 585, 597), (579, 567, 586, 598), (862, 565, 584, 863), (582, 581, 600, 601), (567, 568, 587, 586), (840, 470, 612, 841), (451, 428, 609, 611), (470, 475, 614, 612), (425, 448, 610, 608), (745, 23, 607, 760), (428, 33, 604, 609), (669, 673, 621, 618), (870, 666, 620, 842), (672, 665, 617, 619), (666, 667, 622, 620), (668, 669, 618, 616), (774, 671, 615, 762), (448, 472, 613, 610), (23, 425, 608, 607), (33, 16, 603, 604), (475, 451, 611, 614), (664, 663, 624, 623), (662, 641, 627, 625), (638, 657, 633, 630), (869, 660, 632, 843), (658, 659, 628, 631), (660, 661, 634, 632), (671, 668, 616, 615), (674, 670, 605, 606), (667, 672, 619, 622), (665, 674, 606, 617), (634, 631, 643, 646), (623, 624, 636, 635), (625, 627, 639, 637), (630, 633, 645, 642), (843, 632, 644, 844), (631, 628, 640, 643), (661, 658, 631, 634), (659, 664, 623, 628), (772, 662, 625, 764), (641, 638, 630, 627), (646, 643, 653, 656), (635, 636, 626, 629), (637, 639, 649, 647), (642, 645, 655, 652), (844, 644, 654, 847), (643, 640, 650, 653), (628, 623, 635, 640), (764, 625, 637, 766), (627, 630, 642, 639), (632, 634, 646, 644), (629, 626, 648, 650), (768, 647, 649, 769), (650, 648, 651, 653), (769, 649, 652, 770), (653, 651, 654, 656), (770, 652, 655, 771), (640, 635, 629, 650), (766, 637, 647, 768), (639, 642, 652, 649), (644, 646, 656, 654), (616, 618, 638, 641), (762, 615, 662, 772), (617, 606, 664, 659), (622, 619, 658, 661), (620, 622, 661, 660), (619, 617, 659, 658), (842, 620, 660, 869), (618, 621, 657, 638), (615, 616, 641, 662), (606, 605, 663, 664), (609, 604, 674, 665), (614, 611, 672, 667), (604, 603, 670, 674), (607, 608, 668, 671), (760, 607, 671, 774), (608, 610, 669, 668), (612, 614, 667, 666), (611, 609, 665, 672), (841, 612, 666, 870), (610, 613, 673, 669), (29, 404, 696, 682), (5, 341, 695, 676), (24, 346, 694, 680), (2, 332, 693, 677), (332, 315, 692, 693), (315, 298, 691, 692), (298, 260, 690, 691), (48, 29, 682, 684), (851, 22, 675, 932), (341, 9, 681, 695), (116, 2, 677, 686), (106, 10, 678, 685), (10, 11, 683, 678), (148, 48, 684, 689), (11, 26, 679, 683), (404, 5, 676, 696), (260, 106, 685, 690), (128, 116, 686, 687), (138, 128, 687, 688), (22, 138, 688, 675), (26, 148, 689, 679), (682, 696, 712, 698), (676, 695, 711, 714), (680, 694, 710, 718), (677, 693, 709, 715), (693, 692, 708, 709), (692, 691, 707, 708), (691, 690, 706, 707), (684, 682, 698, 700), (932, 675, 713, 933), (695, 681, 697, 711), (686, 677, 715, 702), (685, 678, 716, 701), (678, 683, 699, 716), (689, 684, 700, 705), (683, 679, 717, 699), (696, 676, 714, 712), (690, 685, 701, 706), (687, 686, 702, 703), (688, 687, 703, 704), (675, 688, 704, 713), (679, 689, 705, 717), (45, 406, 741, 728), (35, 350, 740, 719), (38, 323, 739, 721), (323, 306, 738, 739), (306, 289, 737, 738), (289, 258, 736, 737), (44, 146, 735, 727), (43, 136, 734, 726), (136, 126, 733, 734), (126, 118, 732, 733), (258, 108, 731, 736), (146, 50, 730, 735), (42, 46, 729, 725), (50, 45, 728, 730), (40, 44, 727, 723), (746, 43, 726, 776), (37, 42, 725, 742), (46, 41, 724, 729), (39, 40, 723, 722), (108, 39, 722, 731), (118, 38, 721, 732), (350, 36, 720, 740), (406, 35, 719, 741), (778, 746, 776, 790), (613, 761, 775, 673), (804, 760, 774, 789), (621, 763, 773, 657), (805, 762, 772, 788), (807, 766, 768, 808), (786, 770, 771, 787), (785, 769, 770, 786), (808, 768, 769, 785), (806, 764, 766, 807), (645, 767, 771, 655), (788, 772, 764, 806), (633, 765, 767, 645), (657, 773, 765, 633), (789, 774, 762, 805), (673, 775, 763, 621), (792, 745, 760, 804), (472, 753, 761, 613), (569, 758, 759, 588), (550, 757, 758, 569), (531, 756, 757, 550), (512, 755, 756, 531), (497, 754, 755, 512), (69, 748, 754, 497), (791, 934, 752, 779), (77, 750, 751, 361), (361, 751, 749, 76), (588, 759, 750, 77), (62, 747, 748, 69), (780, 753, 746, 778), (23, 745, 747, 62), (779, 752, 743, 777), (791, 835, 744), (839, 779, 777, 837), (840, 780, 778, 838), (871, 791, 779, 839), (852, 792, 804, 864), (849, 789, 805, 865), (848, 788, 806, 866), (866, 806, 807, 867), (868, 808, 785, 845), (845, 785, 786, 846), (846, 786, 787, 847), (867, 807, 808, 868), (865, 805, 788, 848), (864, 804, 789, 849), (838, 778, 790, 850), (761, 781, 810, 775), (763, 782, 809, 773), (767, 784, 787, 771), (765, 783, 784, 767), (773, 809, 783, 765), (775, 810, 782, 763), (753, 780, 781, 761), (758, 802, 803, 759), (757, 801, 802, 758), (756, 800, 801, 757), (755, 799, 800, 756), (754, 798, 799, 755), (748, 794, 798, 754), (750, 796, 797, 751), (751, 797, 795, 749), (759, 803, 796, 750), (747, 793, 794, 748), (745, 792, 793, 747), (790, 776, 835, 791), (728, 741, 833, 820), (719, 740, 832, 811), (721, 739, 831, 813), (739, 738, 830, 831), (738, 737, 829, 830), (737, 736, 828, 829), (727, 735, 827, 819), (726, 734, 826, 818), (734, 733, 825, 826), (733, 732, 824, 825), (736, 731, 823, 828), (735, 730, 822, 827), (725, 729, 821, 817), (730, 728, 820, 822), (723, 727, 819, 815), (776, 726, 818, 835), (742, 725, 817, 834), (729, 724, 15, 821), (722, 723, 815, 814), (731, 722, 814, 823), (732, 721, 813, 824), (740, 720, 812, 832), (741, 719, 811, 833), (41, 838, 850, 724), (603, 864, 849, 670), (605, 865, 848, 663), (636, 867, 868, 626), (651, 846, 847, 654), (648, 845, 846, 651), (626, 868, 845, 648), (624, 866, 867, 636), (663, 848, 866, 624), (670, 849, 865, 605), (16, 852, 864, 603), (816, 871, 839, 343), (470, 840, 838, 41), (343, 839, 837, 17), (781, 841, 870, 810), (782, 842, 869, 809), (784, 844, 847, 787), (783, 843, 844, 784), (809, 869, 843, 783), (810, 870, 842, 782), (780, 840, 841, 781), (802, 862, 863, 803), (801, 861, 862, 802), (800, 860, 861, 801), (799, 859, 860, 800), (798, 858, 859, 799), (794, 854, 858, 798), (796, 856, 857, 797), (797, 857, 855, 795), (803, 863, 856, 796), (793, 853, 854, 794), (792, 852, 853, 793), (882, 879, 885, 888), (881, 882, 888, 887), (791, 871, 882, 881), (871, 15, 879, 882), (15, 724, 878, 879), (850, 790, 880, 877), (790, 791, 881, 880), (724, 850, 877, 878), (888, 885, 891, 894), (887, 888, 894, 893), (879, 878, 884, 885), (877, 880, 886, 883), (880, 881, 887, 886), (878, 877, 883, 884), (892, 893, 899, 898), (889, 892, 898, 895), (885, 884, 890, 891), (883, 886, 892, 889), (886, 887, 893, 892), (884, 883, 889, 890), (900, 897, 903, 906), (899, 900, 906, 905), (890, 889, 895, 896), (893, 894, 900, 899), (894, 891, 897, 900), (891, 890, 896, 897), (913, 915, 911, 910), (914, 913, 910, 907), (897, 896, 902, 903), (895, 898, 904, 901), (898, 899, 905, 904), (896, 895, 901, 902), (907, 910, 911, 912), (908, 907, 912, 909), (916, 914, 907, 908), (915, 917, 912, 911), (917, 918, 909, 912), (918, 916, 908, 909), (903, 902, 916, 918), (906, 903, 918, 917), (905, 906, 917, 915), (902, 901, 914, 916), (901, 904, 913, 914), (904, 905, 915, 913), (15, 871, 816), (791, 744, 934), (694, 932, 933, 710), (346, 851, 932, 694), (32, 15, 816, 876), (744, 22, 851, 934), (20, 32, 876, 836), (124, 90, 874, 872), (135, 124, 872, 919), (145, 135, 919, 920), (98, 145, 920, 873), (305, 267, 928, 929), (322, 305, 929, 930), (339, 322, 930, 931), (90, 339, 931, 874), (710, 933, 927, 394), (390, 925, 926, 392), (364, 875, 925, 390), (392, 926, 924, 387), (384, 922, 923, 386), (382, 921, 922, 384), (387, 924, 921, 382), (386, 923, 873, 368), (394, 927, 875, 364)])
me_cube.materials.append(mat_material)
me_cube.use_remesh_preserve_volume = False
me_cube.use_remesh_preserve_attributes = False
me_cube.use_mirror_vertex_groups = False
me_cube.update()
arm_armature = bpy.data.armatures.new('Armature')  # bones are not reproduced

# ---- objects
ob_armature = bpy.data.objects.new('Armature', arm_armature)
ob_cube = bpy.data.objects.new('Cube', me_cube)

# ---- transforms, parenting, visibility, modifiers, constraints
ob_armature.location = (2.335e-17, 0.1034, 0.5535)
ob_armature.scale = (0.09473, 0.09473, 0.09473)
ob_armature.show_in_front = True
ob_armature.lineart.crease_threshold = 0.0
ob_cube.parent = ob_armature
ob_cube.matrix_parent_inverse = Matrix(((10.56, 0.0, 0.0, -2.465e-16), (0.0, 10.56, 0.0, -1.091), (0.0, 0.0, 10.56, -5.843), (0.0, 0.0, 0.0, 1.0)))
ob_cube.location = (0.0, 0.0, 0.4499)
ob_cube.scale = (0.09479, 0.09479, 0.09479)
ob_cube.lock_rotations_4d = False
ob_cube.empty_display_type = 'ARROWS'
ob_cube.lineart.crease_threshold = 0.0
_vg = ob_cube.vertex_groups.new(name='hip')
for _i, _w in zip([0, 1, 3, 4, 6, 8, 13, 18, 19, 20, 21, 25, 27, 28, 30, 33, 37, 38, 40, 41, 42, 44, 46, 47, 49, 107, 108, 118, 147, 149, 258, 261, 289, 299, 306, 316, 323, 333, 340, 342, 344, 345, 347, 348, 351, 380, 403, 405, 418, 419, 420, 422, 423, 424, 426, 427, 429, 430, 434, 435, 436, 437, 439, 440, 441, 442, 443, 444, 445, 446, 447, 449, 450, 451, 452, 453, 454, 455, 456, 457, 458, 459, 460, 461, 462, 463, 464, 465, 466, 467, 468, 469, 470, 471, 472, 473, 474, 475, 476, 477, 478, 479, 480, 481, 482, 483, 484, 485, 486, 487, 488, 611, 612, 613, 614, 666, 667, 725, 729, 742, 753, 761, 780, 781, 817, 834, 836, 838, 840, 841, 870], [0.2383, 0.09625, 0.08135, 0.131, 0.02894, 0.06789, 0.7994, 0.05718, 0.2407, 0.05818, 0.168, 0.2023, 0.7876, 0.2708, 0.1782, 0.03131, 0.1124, 0.01566, 0.0001344, 0.007196, 0.0875, 0.008184, 0.04036, 0.5145, 0.7583, 0.02177, 0.001315, 0.009128, 0.4558, 0.7949, 0.005558, 0.01455, 0.007105, 0.01202, 0.008577, 0.009655, 0.009519, 0.008162, 0.09149, 0.228, 0.0571, 0.1988, 0.32, 0.2486, 0.684, 0.6635, 0.181, 0.1002, 0.1313, 0.1052, 0.05402, 0.03114, 0.1363, 0.2252, 0.2925, 0.2222, 0.4356, 0.01899, 0.4459, 0.007431, 0.003592, 0.0001064, 0.08005, 0.2189, 0.146, 0.08526, 0.03599, 0.07442, 0.1333, 0.2786, 0.2449, 0.3887, 0.175, 0.05993, 0.3591, 0.1228, 0.06548, 0.05777, 0.04202, 0.4068, 0.1116, 0.1074, 0.1034, 0.1008, 0.06777, 0.1151, 0.1962, 0.04879, 0.02023, 0.5077, 0.5606, 0.5724, 0.1789, 0.1854, 0.2583, 0.3909, 0.1103, 0.2551, 0.2208, 0.558, 0.451, 0.3871, 0.3108, 0.2615, 0.5524, 0.5495, 0.5462, 0.5438, 0.01977, 0.07088, 0.1651, 0.03332, 0.1319, 0.09506, 0.1862, 0.02283, 0.04202, 0.07195, 0.003681, 0.1036, 0.2081, 0.1001, 0.171, 0.1045, 0.06156, 0.09802, 0.0578, 0.001877, 0.1634, 0.1131, 0.009881]): _vg.add([_i], _w, 'REPLACE')
_vg = ob_cube.vertex_groups.new(name='spine')
for _i, _w in zip([0, 1, 2, 4, 5, 8, 9, 10, 11, 15, 17, 18, 20, 22, 24, 25, 26, 28, 29, 30, 32, 34, 35, 36, 37, 38, 39, 40, 41, 42, 43, 44, 45, 46, 47, 48, 49, 50, 80, 85, 86, 106, 108, 116, 118, 123, 126, 128, 134, 136, 138, 144, 146, 147, 148, 149, 213, 218, 222, 224, 225, 226, 230, 232, 233, 234, 236, 241, 243, 247, 248, 252, 253, 254, 255, 256, 258, 260, 266, 274, 289, 297, 298, 304, 306, 314, 315, 321, 323, 329, 331, 332, 338, 340, 341, 343, 344, 346, 347, 348, 349, 350, 351, 364, 380, 390, 392, 394, 403, 404, 405, 406, 418, 419, 420, 423, 424, 426, 427, 429, 434, 439, 440, 441, 442, 443, 446, 447, 449, 450, 452, 457, 462, 463, 464, 465, 466, 467, 468, 469, 470, 471, 472, 473, 474, 475, 476, 477, 478, 479, 480, 481, 482, 483, 484, 485, 486, 487, 488, 612, 613, 614, 675, 677, 678, 679, 680, 682, 683, 684, 685, 686, 687, 688, 689, 690, 691, 692, 693, 694, 699, 701, 702, 703, 704, 706, 707, 708, 709, 710, 713, 715, 716, 718, 719, 720, 721, 722, 723, 724, 725, 726, 727, 728, 729, 730, 731, 732, 733, 734, 735, 736, 737, 738, 739, 740, 741, 742, 743, 744, 746, 752, 753, 761, 776, 777, 778, 779, 780, 781, 790, 791, 811, 812, 813, 814, 815, 816, 817, 818, 819, 820, 821, 822, 823, 824, 825, 826, 827, 828, 829, 830, 831, 832, 833, 834, 835, 836, 837, 838, 839, 840, 841, 850, 851, 871, 875, 876, 925, 926, 927, 932, 933, 934], [0.06959, 0.4233, 0.5249, 0.825, 0.5465, 0.8993, 0.3249, 0.579, 0.6437, 0.09824, 0.3548, 0.4991, 0.4825, 0.3168, 0.2348, 0.004286, 0.7177, 0.6332, 0.6177, 0.7841, 0.2925, 0.3936, 0.7726, 0.6731, 0.3787, 0.7665, 0.8284, 0.8509, 0.5397, 0.4619, 0.6706, 0.8628, 0.871, 0.5245, 0.2417, 0.6446, 0.1568, 0.8761, 0.03974, 0.08272, 0.06423, 0.5712, 0.8206, 0.4421, 0.7291, 0.05631, 0.7154, 0.3685, 0.0626, 0.6897, 0.3386, 0.0728, 0.8801, 0.1763, 0.6735, 0.09794, 0.02036, 0.04895, 0.0451, 0.03024, 0.03801, 0.04569, 0.01704, 0.004425, 0.007328, 0.01403, 0.003748, 0.0209, 0.102, 0.0694, 0.01777, 0.07659, 0.02713, 0.08026, 0.08466, 0.09378, 0.8115, 0.561, 0.004209, 0.0434, 0.8079, 0.04978, 0.5565, 0.008785, 0.8043, 0.05304, 0.5519, 0.01335, 0.8018, 0.0006363, 0.05514, 0.5487, 0.01635, 0.8714, 0.4088, 0.2248, 0.496, 0.284, 0.01084, 0.6809, 0.3161, 0.7223, 0.1693, 0.06435, 0.1163, 0.04314, 0.01766, 0.07989, 0.7631, 0.5745, 0.8691, 0.8233, 0.827, 0.8573, 0.9079, 0.0003329, 0.01628, 0.1065, 0.7103, 0.3723, 0.2962, 0.8792, 0.08647, 0.812, 0.877, 0.9099, 0.09734, 0.05106, 0.2214, 0.7829, 0.4993, 0.4273, 0.887, 0.8508, 0.1103, 0.8898, 0.9056, 0.1058, 0.1628, 0.2817, 0.06406, 0.1204, 0.06526, 0.5093, 0.8533, 0.07973, 0.7361, 0.1508, 0.08953, 0.0846, 0.07351, 0.6916, 0.1383, 0.1338, 0.1295, 0.1268, 0.9054, 0.8838, 0.1747, 0.03847, 0.001698, 0.05988, 0.1477, 0.1426, 0.09868, 0.06313, 0.1065, 0.02402, 0.0697, 0.03154, 0.1078, 0.1435, 0.138, 0.1433, 0.04058, 0.1178, 0.1216, 0.1253, 0.1277, 0.1163, 0.00284, 0.05041, 0.09175, 0.09456, 0.1031, 0.05859, 0.0618, 0.06502, 0.06716, 0.08668, 0.1105, 0.08229, 0.03853, 0.08215, 0.6868, 0.5267, 0.6671, 0.7258, 0.77, 0.158, 0.4844, 0.385, 0.8112, 0.7812, 0.3944, 0.7913, 0.7176, 0.5955, 0.5091, 0.446, 0.8014, 0.7072, 0.7029, 0.6984, 0.6954, 0.5894, 0.7372, 0.4062, 0.2787, 0.2765, 0.642, 0.2401, 0.06008, 0.006672, 0.2706, 0.3085, 0.6003, 0.2021, 0.05731, 0.01379, 0.1767, 0.1542, 0.5879, 0.382, 0.5491, 0.6166, 0.6792, 0.1259, 0.4839, 0.3165, 0.741, 0.6643, 0.3148, 0.6863, 0.6045, 0.4744, 0.4049, 0.3572, 0.7078, 0.5938, 0.5891, 0.5841, 0.5806, 0.4597, 0.6264, 0.4196, 0.2696, 0.487, 0.3329, 0.5633, 0.1929, 0.05879, 0.02354, 0.1518, 0.2823, 0.08564, 0.07787, 0.2938, 0.04228, 0.01704, 0.0955, 0.1384, 0.1033, 0.2434]): _vg.add([_i], _w, 'REPLACE')
_vg = ob_cube.vertex_groups.new(name='neck')
for _i, _w in zip([2, 5, 9, 10, 11, 15, 17, 18, 20, 22, 24, 26, 29, 32, 34, 35, 36, 38, 39, 40, 41, 43, 44, 45, 46, 48, 50, 80, 81, 82, 83, 84, 85, 86, 87, 88, 89, 91, 92, 102, 103, 105, 106, 108, 113, 114, 116, 118, 123, 126, 128, 134, 136, 138, 144, 146, 148, 150, 152, 153, 154, 155, 156, 157, 158, 159, 160, 161, 162, 163, 164, 165, 166, 167, 168, 169, 171, 175, 176, 177, 178, 179, 180, 182, 183, 184, 186, 190, 191, 192, 193, 194, 195, 197, 198, 199, 200, 201, 202, 203, 204, 205, 206, 207, 208, 209, 210, 211, 212, 213, 214, 215, 216, 217, 218, 219, 220, 221, 222, 223, 224, 225, 226, 227, 228, 229, 230, 231, 232, 233, 234, 235, 236, 237, 238, 239, 240, 241, 242, 243, 244, 245, 246, 247, 248, 249, 250, 251, 252, 253, 254, 255, 256, 257, 258, 260, 266, 267, 268, 269, 270, 271, 272, 273, 274, 281, 282, 283, 287, 289, 291, 292, 293, 294, 295, 296, 297, 298, 304, 305, 306, 308, 309, 310, 311, 312, 313, 314, 315, 321, 322, 323, 325, 326, 327, 328, 329, 330, 331, 332, 338, 339, 341, 343, 344, 346, 349, 350, 363, 364, 365, 370, 371, 381, 382, 383, 385, 387, 388, 389, 390, 391, 392, 393, 394, 395, 397, 399, 404, 406, 407, 408, 409, 410, 411, 412, 413, 414, 415, 416, 417, 419, 420, 439, 442, 443, 462, 465, 466, 486, 487, 675, 676, 677, 678, 679, 680, 681, 682, 683, 684, 685, 686, 687, 688, 689, 690, 691, 692, 693, 694, 695, 696, 697, 698, 699, 700, 701, 702, 703, 704, 705, 706, 707, 708, 709, 710, 711, 712, 713, 714, 715, 716, 717, 718, 719, 720, 721, 722, 723, 724, 726, 727, 728, 729, 730, 731, 732, 733, 734, 735, 736, 737, 738, 739, 740, 741, 743, 744, 746, 752, 776, 777, 778, 779, 790, 791, 811, 812, 813, 814, 815, 816, 817, 818, 819, 820, 821, 822, 823, 824, 825, 826, 827, 828, 829, 830, 831, 832, 833, 835, 836, 837, 838, 839, 850, 851, 871, 875, 876, 921, 924, 925, 926, 927, 928, 929, 930, 931, 932, 933, 934], [0.1858, 0.4201, 0.6686, 0.2099, 0.2097, 0.005637, 0.2224, 0.0253, 0.01399, 0.198, 0.4109, 0.188, 0.3367, 0.05913, 0.1461, 0.2096, 0.3185, 0.03342, 0.0478, 0.05184, 0.01502, 0.02988, 0.05623, 0.1023, 0.01431, 0.3044, 0.09211, 0.3718, 0.9184, 0.9374, 0.4424, 0.4646, 0.3776, 0.2941, 0.7739, 0.9127, 0.9011, 0.1399, 0.09713, 0.1208, 0.01681, 0.1002, 0.2047, 0.04525, 0.4002, 0.04413, 0.1953, 0.03153, 0.3391, 0.03396, 0.2131, 0.3191, 0.03243, 0.2058, 0.3413, 0.07967, 0.266, 0.8633, 0.001155, 0.5736, 0.08586, 0.6243, 0.0997, 0.7849, 0.103, 0.1375, 0.02375, 0.02343, 0.7004, 0.1767, 0.03389, 0.02188, 0.0223, 0.2925, 0.3802, 0.6007, 0.1518, 0.1554, 0.05054, 0.3963, 0.04715, 0.08281, 0.05215, 0.5581, 0.3257, 0.4532, 0.1332, 0.08279, 0.02354, 0.3834, 0.009303, 0.06826, 0.009636, 0.4365, 0.1518, 0.814, 0.1958, 0.1972, 0.3194, 0.09859, 0.8358, 0.7802, 0.8797, 0.09486, 0.2359, 0.09915, 0.08841, 0.09006, 0.6033, 0.2912, 0.8966, 0.3876, 0.383, 0.6982, 0.2284, 0.9042, 0.8803, 0.9266, 0.226, 0.3438, 0.2489, 0.2325, 0.2318, 0.8253, 0.8509, 0.912, 0.1597, 0.293, 0.1749, 0.1597, 0.1615, 0.7635, 0.2247, 0.8724, 0.3029, 0.2916, 0.5893, 0.1655, 0.8835, 0.4275, 0.9603, 0.9459, 0.954, 0.4886, 0.5618, 0.5869, 0.8194, 0.9373, 0.3489, 0.5389, 0.4296, 0.3948, 0.4071, 0.92, 0.04259, 0.1993, 0.3908, 0.05343, 0.1407, 0.1238, 0.1113, 0.2007, 0.3004, 0.2578, 0.5263, 0.007025, 0.02103, 0.0183, 0.0002493, 0.04162, 0.1313, 0.1105, 0.09641, 0.1923, 0.2973, 0.2511, 0.5213, 0.1973, 0.3889, 0.04655, 0.0407, 0.1227, 0.09839, 0.08367, 0.1847, 0.2942, 0.2453, 0.5161, 0.1955, 0.3869, 0.03711, 0.04011, 0.1173, 0.09091, 0.07632, 0.18, 0.2922, 0.2419, 0.5126, 0.1943, 0.3855, 0.0254, 0.5765, 0.09939, 0.01935, 0.228, 0.09799, 0.263, 0.9342, 0.3034, 0.115, 0.05716, 0.03369, 0.7601, 0.02106, 0.5823, 0.4659, 0.09493, 0.8692, 0.9222, 0.2186, 0.906, 0.1594, 0.9595, 0.3785, 0.03466, 0.01953, 0.006243, 0.3874, 0.1564, 0.917, 0.1165, 0.06556, 0.6754, 0.5696, 0.4185, 0.8268, 0.9014, 0.879, 0.9518, 0.08585, 0.005754, 0.004898, 0.007967, 0.01662, 0.02554, 0.0248, 0.0521, 0.04999, 0.0504, 0.01941, 0.4605, 0.962, 0.5799, 0.689, 0.843, 0.4461, 0.9695, 0.9354, 0.7495, 0.9271, 0.6673, 0.5307, 0.4987, 0.4771, 0.9142, 0.6433, 0.634, 0.625, 0.6191, 0.4629, 0.9701, 0.9515, 0.9662, 0.9473, 0.6348, 0.939, 0.5861, 0.463, 0.4231, 0.4306, 0.9222, 0.5682, 0.5613, 0.5546, 0.5503, 0.4038, 0.9654, 0.958, 0.44, 0.9608, 0.5205, 0.6053, 0.8267, 0.3735, 0.2889, 0.4659, 0.0958, 0.1153, 0.1201, 0.003581, 0.08689, 0.1122, 0.1875, 0.03332, 0.1717, 0.112, 0.09729, 0.1031, 0.09562, 0.1529, 0.1086, 0.1073, 0.106, 0.1052, 0.3963, 0.2368, 0.3613, 0.1636, 0.02408, 0.1923, 0.07516, 0.3221, 0.01723, 0.1504, 0.03358, 0.08736, 0.3812, 0.6113, 0.1765, 0.1887, 0.1855, 0.03028, 0.009908, 0.1674, 0.1708, 0.2944, 0.05354, 0.2669, 0.1877, 0.1713, 0.1812, 0.1746, 0.2362, 0.1826, 0.181, 0.1796, 0.1788, 0.5257, 0.339, 0.1127, 0.01546, 0.2712, 0.01524, 0.1152, 0.004081, 0.2075, 0.03071, 0.3556, 0.06827, 0.02261, 0.09474, 0.2201, 0.1592, 0.4132, 0.05136, 0.03966, 0.0277, 0.01852, 0.4618, 0.431, 0.1619]): _vg.add([_i], _w, 'REPLACE')
_vg = ob_cube.vertex_groups.new(name='upper jaw')
for _i, _w in zip([81, 82, 83, 84, 87, 88, 89, 90, 91, 92, 93, 94, 95, 96, 100, 101, 102, 103, 104, 105, 113, 114, 115, 150, 151, 152, 153, 154, 155, 156, 157, 158, 159, 162, 163, 164, 165, 167, 168, 169, 171, 172, 173, 175, 176, 177, 178, 179, 180, 182, 183, 184, 186, 190, 191, 192, 193, 194, 195, 197, 198, 199, 200, 201, 202, 204, 205, 206, 208, 209, 212, 213, 214, 215, 216, 217, 219, 220, 221, 223, 227, 228, 229, 231, 232, 235, 236, 237, 238, 239, 240, 242, 244, 246, 248, 249, 250, 251, 253, 257, 259, 266, 267, 268, 269, 270, 271, 272, 273, 275, 276, 277, 278, 279, 280, 281, 282, 283, 284, 285, 286, 287, 288, 290, 291, 292, 293, 294, 295, 296, 304, 305, 307, 308, 309, 310, 311, 312, 313, 321, 322, 324, 325, 326, 327, 328, 329, 330, 338, 339, 363, 365, 366, 367, 369, 370, 371, 379, 381, 383, 385, 388, 389, 391, 393, 395, 397, 399, 401, 407, 408, 409, 410, 411, 412, 413, 414, 415, 416, 417, 699, 717, 874, 928, 929, 930, 931], [0.062, 0.05397, 0.06302, 0.09432, 0.09199, 0.05809, 0.06226, 0.02814, 0.8466, 0.901, 0.9836, 0.9971, 0.9849, 0.9774, 0.9707, 0.9957, 0.839, 0.9651, 0.982, 0.853, 0.01765, 0.5777, 0.5519, 0.07626, 0.9951, 0.9352, 0.3896, 0.06505, 0.3492, 0.6116, 0.2127, 0.5397, 0.7237, 0.2856, 0.15, 0.04528, 0.009787, 0.637, 0.5712, 0.3978, 0.1902, 0.03304, 0.001673, 0.7769, 0.08496, 0.5646, 0.7778, 0.606, 0.8554, 0.4324, 0.6239, 0.5451, 0.2277, 0.8555, 0.09104, 0.5772, 0.8598, 0.6627, 0.9013, 0.5442, 0.03603, 0.1571, 0.3696, 0.2895, 0.5217, 0.147, 0.1818, 0.1155, 0.07234, 0.0208, 0.326, 0.001074, 0.07393, 0.1457, 0.09695, 0.1515, 0.07679, 0.08255, 0.0657, 0.01952, 0.1095, 0.1113, 0.08138, 0.03162, 0.0003655, 0.1674, 0.0121, 0.09815, 0.2211, 0.1555, 0.2508, 0.09813, 0.005035, 0.007128, 0.01414, 0.03786, 0.03615, 0.002774, 0.002681, 0.008556, 0.4028, 0.01102, 0.4609, 0.1132, 0.1268, 0.133, 0.0673, 0.02357, 0.03921, 0.8588, 0.9769, 0.9022, 0.7247, 0.897, 0.7508, 0.6082, 0.7038, 0.6309, 0.8318, 0.8771, 0.7794, 0.7608, 0.7282, 0.3202, 0.1059, 0.1204, 0.1334, 0.06469, 0.02176, 0.03763, 0.00841, 0.3734, 0.243, 0.09888, 0.1164, 0.13, 0.06172, 0.01966, 0.03512, 0.005845, 0.2929, 0.1886, 0.09455, 0.1136, 0.1268, 0.0596, 0.0182, 0.0331, 0.004155, 0.2391, 0.0537, 0.8802, 0.009416, 0.9856, 0.9869, 0.9361, 0.9499, 0.9825, 0.2347, 0.4143, 0.528, 0.1224, 0.06658, 0.08389, 0.00381, 0.4468, 0.3616, 0.2847, 0.2308, 0.05992, 0.8653, 0.9328, 0.3062, 0.4167, 0.5558, 0.1517, 0.07569, 0.09846, 0.004421, 0.9093, 0.01644, 0.01052, 0.02717, 0.4565, 0.3746, 0.2995, 0.247]): _vg.add([_i], _w, 'REPLACE')
_vg = ob_cube.vertex_groups.new(name='lower jaw')
for _i, _w in zip([2, 10, 11, 17, 22, 24, 34, 80, 83, 84, 85, 86, 87, 88, 89, 90, 97, 98, 99, 102, 105, 106, 113, 114, 115, 116, 123, 124, 125, 127, 128, 134, 135, 137, 138, 144, 145, 150, 152, 153, 154, 155, 156, 158, 159, 160, 161, 163, 164, 165, 166, 167, 168, 170, 171, 172, 173, 174, 175, 176, 177, 178, 179, 180, 181, 183, 185, 186, 187, 188, 189, 190, 191, 192, 193, 194, 195, 196, 198, 199, 200, 201, 202, 203, 205, 207, 208, 209, 210, 211, 212, 213, 214, 215, 216, 217, 218, 220, 222, 223, 224, 225, 226, 227, 228, 230, 231, 232, 233, 234, 235, 236, 237, 238, 239, 240, 241, 243, 247, 248, 249, 250, 251, 252, 253, 254, 255, 256, 257, 259, 260, 266, 267, 268, 269, 270, 271, 272, 273, 274, 275, 277, 278, 279, 280, 281, 282, 283, 284, 285, 286, 287, 288, 290, 291, 292, 293, 294, 295, 296, 297, 298, 304, 305, 307, 308, 309, 310, 311, 312, 313, 314, 315, 321, 322, 324, 325, 326, 327, 328, 329, 330, 331, 332, 338, 339, 346, 364, 366, 368, 373, 375, 377, 382, 384, 386, 387, 390, 392, 394, 395, 397, 399, 401, 412, 675, 677, 678, 679, 680, 683, 685, 686, 687, 688, 689, 690, 691, 692, 693, 694, 699, 700, 701, 702, 703, 704, 705, 706, 707, 708, 709, 710, 713, 715, 716, 717, 718, 726, 733, 734, 743, 744, 752, 776, 777, 779, 791, 813, 814, 815, 818, 823, 824, 825, 826, 828, 829, 830, 831, 835, 837, 839, 851, 872, 873, 874, 875, 919, 920, 921, 922, 923, 924, 925, 926, 927, 928, 929, 930, 931, 932, 933, 934], [0.06117, 0.0581, 0.03541, 0.02369, 0.0812, 0.1203, 0.001425, 0.5393, 0.47, 0.4257, 0.4544, 0.5722, 0.1261, 0.001284, 0.01508, 0.9522, 0.9873, 0.9938, 0.9997, 0.02935, 0.04265, 0.059, 0.5365, 0.3734, 0.4355, 0.07178, 0.5524, 0.9924, 0.9975, 0.9982, 0.08516, 0.5578, 0.9935, 0.9989, 0.08387, 0.5135, 0.9934, 0.05551, 0.02792, 0.02121, 0.8335, 0.001193, 0.2864, 0.3541, 0.1373, 0.9444, 0.9426, 0.6605, 0.9012, 0.9247, 0.9354, 0.06929, 0.04543, 0.978, 0.6469, 0.9388, 0.9582, 0.9685, 0.06685, 0.8562, 0.02667, 0.1728, 0.309, 0.09182, 0.9822, 0.04907, 0.989, 0.6293, 0.9704, 0.9762, 0.9812, 0.06106, 0.8665, 0.02738, 0.1102, 0.2676, 0.06855, 0.9929, 0.7766, 0.004485, 0.4291, 0.5045, 0.1561, 0.8555, 0.02227, 0.8605, 0.6747, 0.8404, 0.8608, 0.8637, 0.06864, 0.6291, 0.0029, 0.4552, 0.502, 0.1444, 0.6677, 0.01777, 0.6728, 0.5961, 0.6638, 0.6734, 0.6671, 0.06107, 0.02024, 0.7679, 0.6449, 0.7532, 0.77, 0.7659, 0.06598, 0.7018, 0.004101, 0.4673, 0.5396, 0.1556, 0.759, 0.367, 0.3925, 0.3614, 0.3434, 0.1217, 0.006903, 0.4923, 0.3828, 0.4272, 0.4458, 0.4099, 0.03297, 0.5846, 0.05985, 0.5409, 0.4825, 0.7319, 0.7372, 0.7452, 0.7112, 0.6312, 0.6707, 0.3866, 0.1178, 0.09083, 0.2521, 0.0944, 0.2388, 0.3626, 0.2594, 0.3338, 0.1551, 0.1071, 0.2018, 0.2133, 0.2525, 0.6681, 0.7484, 0.7574, 0.7602, 0.7213, 0.6332, 0.6766, 0.3878, 0.06007, 0.5406, 0.5752, 0.7468, 0.7639, 0.7739, 0.777, 0.731, 0.6352, 0.682, 0.3891, 0.06026, 0.5404, 0.6602, 0.8025, 0.7734, 0.7845, 0.788, 0.7372, 0.6365, 0.6853, 0.3899, 0.06036, 0.5403, 0.72, 0.1, 0.561, 0.9659, 0.9973, 0.9949, 0.9958, 0.9964, 0.9457, 0.9817, 0.9918, 0.8607, 0.6828, 0.7681, 0.453, 0.5099, 0.6026, 0.6862, 0.7447, 0.0003302, 0.2335, 0.2018, 0.1727, 0.07534, 0.3348, 0.1523, 0.1801, 0.2266, 0.2478, 0.2423, 0.01306, 0.1874, 0.19, 0.1924, 0.1939, 0.2877, 0.2985, 0.009781, 0.3246, 0.3762, 0.4007, 0.3689, 0.03644, 0.3324, 0.335, 0.3372, 0.3386, 0.413, 0.3364, 0.3437, 0.3116, 0.1205, 0.4564, 0.004699, 0.008734, 0.007753, 0.0969, 0.06643, 0.07698, 0.0005946, 0.06987, 0.05197, 0.01726, 0.04428, 0.03926, 0.01851, 0.0659, 0.0407, 0.05623, 0.06666, 0.06693, 0.04206, 0.04247, 0.04284, 0.04305, 0.03462, 0.04756, 0.01572, 0.08858, 0.9928, 0.9947, 0.9537, 0.4849, 0.9938, 0.9941, 0.9436, 0.9791, 0.9898, 0.8608, 0.6813, 0.7686, 0.3909, 0.4898, 0.5782, 0.6591, 0.7162, 0.2478, 0.3564, 0.06699]): _vg.add([_i], _w, 'REPLACE')
_vg = ob_cube.vertex_groups.new(name='upper arm.L')
for _i, _w in zip([1, 2, 10, 11, 15, 17, 18, 20, 22, 24, 26, 29, 32, 34, 37, 38, 39, 40, 41, 42, 43, 44, 46, 48, 85, 86, 106, 108, 116, 118, 123, 126, 128, 134, 136, 138, 144, 148, 218, 222, 224, 225, 226, 230, 234, 241, 243, 247, 252, 254, 255, 256, 258, 260, 289, 298, 306, 315, 323, 332, 343, 344, 346, 349, 364, 390, 392, 394, 675, 677, 678, 680, 685, 686, 687, 688, 690, 691, 692, 693, 694, 702, 703, 704, 708, 709, 710, 713, 715, 718, 721, 722, 723, 724, 725, 726, 727, 729, 730, 731, 732, 733, 734, 735, 736, 737, 738, 739, 742, 743, 744, 746, 752, 776, 777, 778, 779, 790, 791, 813, 814, 815, 816, 817, 818, 819, 820, 821, 822, 823, 824, 825, 826, 827, 828, 829, 830, 831, 834, 835, 836, 837, 838, 839, 850, 851, 871, 875, 876, 877, 878, 879, 880, 881, 882, 883, 884, 885, 886, 887, 888, 925, 926, 927, 932, 933, 934], [0.1029, 0.2158, 0.1418, 0.09387, 0.8431, 0.345, 0.1962, 0.2188, 0.3932, 0.2216, 0.06102, 0.00705, 0.5888, 0.3722, 0.07211, 0.1091, 0.06832, 0.04508, 0.2976, 0.1172, 0.2199, 0.0169, 0.2608, 0.01414, 0.07525, 0.06353, 0.1536, 0.07282, 0.2784, 0.1442, 0.0189, 0.1728, 0.3216, 0.04226, 0.1984, 0.3604, 0.0607, 0.02651, 0.04751, 0.04186, 0.002625, 0.01812, 0.03457, 0.01475, 0.006055, 0.01941, 0.09438, 0.01558, 0.07592, 0.04824, 0.0628, 0.07893, 0.07821, 0.1683, 0.08038, 0.1744, 0.08256, 0.1806, 0.08402, 0.1848, 0.6178, 0.2047, 0.3782, 0.5053, 0.06385, 0.04149, 0.01593, 0.0813, 0.1499, 0.06607, 0.008049, 0.1055, 0.01875, 0.08978, 0.1064, 0.1286, 0.03264, 0.03843, 0.04446, 0.04859, 0.1259, 0.05636, 0.0704, 0.08756, 5.579e-05, 0.002842, 0.08924, 0.1041, 0.02725, 0.08148, 0.1839, 0.1146, 0.07393, 0.776, 0.1622, 0.4794, 0.04271, 0.4491, 0.001399, 0.1243, 0.254, 0.3341, 0.4064, 0.01039, 0.1363, 0.1412, 0.1462, 0.1496, 0.08653, 0.2481, 0.4828, 0.2382, 0.4796, 0.6144, 0.2797, 0.2663, 0.5814, 0.7521, 0.7176, 0.2115, 0.137, 0.08984, 0.8014, 0.2043, 0.4387, 0.05734, 0.003841, 0.5592, 0.0106, 0.1488, 0.2832, 0.3343, 0.3888, 0.02201, 0.1633, 0.1691, 0.1751, 0.1791, 0.09869, 0.5631, 0.2145, 0.3181, 0.2878, 0.6374, 0.7901, 0.4115, 0.8519, 0.07233, 0.5719, 0.9718, 0.9642, 0.9424, 0.9745, 0.9811, 0.9783, 0.5248, 0.4203, 0.0599, 0.8007, 0.723, 0.1221, 0.04028, 0.01492, 0.09161, 0.1438, 0.1006, 0.5181]): _vg.add([_i], _w, 'REPLACE')
_vg = ob_cube.vertex_groups.new(name='middle arm.L')
for _i, _w in zip([878, 879, 883, 884, 885, 886, 887, 888, 889, 890, 891, 892, 893, 894, 896], [0.00251, 0.02856, 0.4781, 0.5806, 0.9387, 0.1907, 0.2583, 0.8714, 0.9358, 0.9673, 0.9467, 0.5525, 0.5106, 0.5265, 0.03017]): _vg.add([_i], _w, 'REPLACE')
_vg = ob_cube.vertex_groups.new(name='lower arm.L')
for _i, _w in zip([889, 890, 891, 892, 893, 894, 895, 896, 897, 898, 899, 900, 902], [0.06039, 0.003255, 0.05117, 0.4345, 0.4848, 0.4747, 0.8971, 0.9233, 0.9606, 0.573, 0.5161, 0.5262, 0.03651]): _vg.add([_i], _w, 'REPLACE')
_vg = ob_cube.vertex_groups.new(name='palm.L')
for _i, _w in zip([895, 896, 897, 898, 899, 900, 901, 902, 903, 904, 905, 906, 907, 908, 909, 910, 911, 913, 914, 915, 916, 917, 918], [0.09278, 0.02168, 0.0126, 0.4326, 0.487, 0.4713, 0.8533, 0.88, 0.9493, 0.5482, 0.5606, 0.9355, 0.0375, 0.02865, 0.008152, 0.08803, 0.07477, 0.1618, 0.107, 0.1482, 0.07498, 0.07846, 0.06626]): _vg.add([_i], _w, 'REPLACE')
_vg = ob_cube.vertex_groups.new(name='fingers.L')
for _i, _w in zip([901, 902, 903, 904, 905, 906, 907, 908, 909, 910, 911, 912, 913, 914, 915, 916, 917, 918], [0.1231, 0.07529, 0.01569, 0.4472, 0.435, 0.05844, 0.9548, 0.9591, 0.9699, 0.9102, 0.9243, 0.9764, 0.8355, 0.8894, 0.8503, 0.9215, 0.9209, 0.9316]): _vg.add([_i], _w, 'REPLACE')
_vg = ob_cube.vertex_groups.new(name='Big tail')
for _i, _w in zip([16, 51, 52, 53, 56, 58, 59, 60, 62, 64, 68, 109, 119, 130, 140, 262, 300, 317, 334, 352, 353, 747, 792, 793, 852, 853], [0.01207, 0.6223, 0.5903, 0.5884, 0.1351, 0.775, 0.9691, 0.9073, 0.6235, 0.8321, 0.01391, 0.5877, 0.6025, 0.6035, 0.6076, 0.586, 0.5858, 0.5857, 0.5858, 0.6349, 0.9509, 0.6503, 0.001409, 0.7002, 0.005773, 0.7403]): _vg.add([_i], _w, 'REPLACE')
_vg = ob_cube.vertex_groups.new(name='Bone.008')
for _i, _w in zip([51, 52, 53, 56, 58, 60, 62, 64, 109, 119, 130, 140, 262, 300, 317, 334, 352, 353, 747, 793, 853], [0.3387, 0.3702, 0.3715, 0.8477, 0.186, 0.06092, 0.335, 0.1314, 0.3727, 0.357, 0.3555, 0.3511, 0.3743, 0.3745, 0.3744, 0.3743, 0.3354, 0.001205, 0.3085, 0.2593, 0.2199]): _vg.add([_i], _w, 'REPLACE')
_vg = ob_cube.vertex_groups.new(name='second tail')
for _i, _w in zip([12, 14, 31, 53, 58, 62, 65, 66, 67, 68, 69, 70, 111, 119, 121, 130, 132, 140, 142, 264, 302, 317, 319, 334, 336, 354, 355, 490, 491, 492, 494, 495, 496, 497, 498, 499, 500, 501, 502, 503, 504, 505, 507, 747, 748, 754, 793, 794, 798, 853, 854, 858], [0.9246, 0.9264, 0.9257, 0.004958, 0.003621, 0.01596, 0.978, 0.9279, 0.9844, 0.9347, 0.9255, 0.9294, 0.9255, 0.008392, 0.924, 0.0048, 0.9241, 0.01062, 0.9248, 0.9252, 0.9252, 0.0002013, 0.9251, 0.0008034, 0.925, 0.9462, 0.9581, 0.007577, 0.03221, 0.01551, 0.03837, 0.01587, 0.02662, 0.001184, 0.02461, 0.01256, 0.02713, 0.01361, 0.0223, 0.02141, 0.02053, 0.01995, 0.006276, 0.01325, 0.9259, 0.002662, 0.009577, 0.9265, 0.00453, 0.006459, 0.9272, 0.006109]): _vg.add([_i], _w, 'REPLACE')
_vg = ob_cube.vertex_groups.new(name='third tail')
for _i, _w in zip([12, 14, 31, 66, 69, 70, 111, 121, 132, 142, 264, 302, 319, 336, 354, 489, 490, 491, 492, 493, 494, 495, 496, 497, 498, 499, 500, 501, 502, 503, 504, 505, 506, 507, 508, 510, 511, 512, 513, 514, 515, 516, 517, 518, 519, 520, 521, 522, 524, 525, 526, 748, 754, 755, 794, 798, 799, 854, 858, 859], [0.04002, 0.01477, 0.0278, 0.0369, 0.05042, 0.02459, 0.03012, 0.04444, 0.03485, 0.04332, 0.03276, 0.03378, 0.03478, 0.03544, 0.003009, 0.9698, 0.9222, 0.9354, 0.9255, 0.9852, 0.9195, 0.916, 0.9178, 0.9171, 0.9174, 0.915, 0.9145, 0.9157, 0.9171, 0.9169, 0.9168, 0.9167, 0.9591, 0.941, 0.0188, 0.05281, 0.04267, 0.01312, 0.04048, 0.02762, 0.04849, 0.03, 0.03797, 0.037, 0.03605, 0.03542, 0.003924, 0.01569, 0.04548, 0.02713, 0.03101, 0.04803, 0.918, 0.01445, 0.04411, 0.9193, 0.01611, 0.04049, 0.9207, 0.0175]): _vg.add([_i], _w, 'REPLACE')
_vg = ob_cube.vertex_groups.new(name='fourth tail')
for _i, _w in zip([490, 492, 494, 495, 496, 497, 498, 499, 500, 501, 502, 503, 504, 505, 507, 508, 509, 510, 511, 512, 513, 514, 515, 516, 517, 518, 519, 520, 521, 522, 523, 524, 525, 526, 527, 529, 530, 531, 532, 533, 534, 535, 536, 537, 538, 539, 540, 541, 543, 544, 545, 754, 755, 756, 798, 799, 800, 858, 859, 860], [0.0457, 0.03135, 0.02022, 0.04973, 0.03557, 0.05592, 0.03828, 0.05252, 0.04178, 0.05124, 0.04135, 0.04253, 0.04369, 0.04445, 0.009241, 0.9176, 0.9736, 0.9141, 0.9117, 0.9109, 0.9112, 0.9076, 0.9066, 0.9088, 0.9106, 0.9104, 0.9102, 0.9101, 0.9547, 0.939, 0.9726, 0.9327, 0.9216, 0.9091, 0.007099, 0.04314, 0.03079, 0.001834, 0.02872, 0.01697, 0.04189, 0.02076, 0.02638, 0.02548, 0.02459, 0.024, 0.001729, 0.005632, 0.03523, 0.01532, 0.01993, 0.05432, 0.9121, 0.003006, 0.05207, 0.914, 0.004499, 0.04992, 0.9157, 0.00581]): _vg.add([_i], _w, 'REPLACE')
_vg = ob_cube.vertex_groups.new(name='fifth tail')
for _i, _w in zip([508, 510, 511, 512, 513, 514, 515, 516, 517, 518, 519, 520, 522, 525, 526, 527, 528, 529, 530, 531, 532, 533, 534, 535, 536, 537, 538, 539, 540, 541, 542, 543, 544, 545, 548, 549, 551, 553, 554, 555, 556, 557, 558, 562, 564, 755, 756, 799, 800, 859, 860], [0.04465, 0.01429, 0.03253, 0.05673, 0.03577, 0.053, 0.03697, 0.05055, 0.03943, 0.04084, 0.04223, 0.04315, 0.00457, 0.0283, 0.04946, 0.9376, 0.9645, 0.9358, 0.9332, 0.9319, 0.9327, 0.9286, 0.927, 0.9296, 0.9321, 0.9319, 0.9316, 0.9315, 0.9607, 0.9559, 0.9856, 0.9486, 0.9408, 0.9304, 0.02302, 0.01125, 0.009348, 0.03266, 0.009995, 0.007216, 0.006402, 0.005604, 0.00508, 0.01716, 0.00148, 0.05484, 0.933, 0.05219, 0.9346, 0.0495, 0.9362]): _vg.add([_i], _w, 'REPLACE')
_vg = ob_cube.vertex_groups.new(name='sixth tail')
for _i, _w in zip([527, 530, 531, 532, 533, 534, 535, 536, 537, 538, 539, 544, 545, 546, 547, 548, 549, 550, 551, 552, 553, 554, 555, 556, 557, 558, 559, 560, 561, 562, 563, 564, 567, 568, 570, 572, 573, 574, 575, 576, 577, 581, 583, 756, 757, 800, 801, 860, 861], [0.01712, 0.002111, 0.03396, 0.005347, 0.02568, 0.003432, 0.01963, 0.009009, 0.01042, 0.0118, 0.01272, 0.002395, 0.01902, 0.9552, 0.9605, 0.9556, 0.9523, 0.9471, 0.9516, 0.9457, 0.94, 0.9414, 0.9508, 0.9504, 0.9501, 0.9499, 0.968, 0.9716, 0.9971, 0.9639, 0.9585, 0.9484, 0.02806, 0.01279, 0.01034, 0.04971, 0.01579, 0.007611, 0.006577, 0.005565, 0.004902, 0.01797, 0.0003965, 0.03049, 0.9489, 0.0257, 0.9513, 0.02136, 0.9534]): _vg.add([_i], _w, 'REPLACE')
_vg = ob_cube.vertex_groups.new(name='seventh tail')
for _i, _w in zip([546, 547, 550, 552, 554, 564, 565, 566, 567, 568, 569, 570, 571, 572, 573, 574, 575, 576, 577, 578, 579, 580, 581, 582, 583, 586, 587, 589, 590, 591, 592, 593, 594, 595, 596, 597, 598, 600, 601, 602, 757, 758, 801, 802, 861, 862], [0.002329, 0.009065, 0.02081, 0.01033, 0.007828, 0.002694, 0.9612, 0.9436, 0.9575, 0.9533, 0.9483, 0.9524, 0.9445, 0.9315, 0.9359, 0.9513, 0.9509, 0.9505, 0.9502, 0.9636, 0.9729, 1.016, 0.9651, 0.9651, 0.9482, 0.07521, 0.05928, 0.05667, 0.03688, 0.09981, 0.06432, 0.0538, 0.05272, 0.05167, 0.05098, 0.02249, 0.009375, 0.0727, 2.126e-05, 0.0428, 0.01674, 0.9514, 0.01133, 0.9554, 0.006671, 0.9586]): _vg.add([_i], _w, 'REPLACE')
_vg = ob_cube.vertex_groups.new(name='last tail')
for _i, _w in zip([54, 55, 57, 61, 63, 71, 72, 73, 74, 75, 76, 77, 78, 79, 110, 112, 120, 122, 131, 133, 141, 143, 263, 265, 301, 303, 318, 320, 335, 337, 356, 357, 358, 359, 360, 361, 362, 372, 374, 376, 378, 396, 398, 400, 402, 566, 569, 571, 573, 583, 584, 585, 586, 587, 588, 589, 590, 591, 592, 593, 594, 595, 596, 597, 598, 599, 600, 601, 602, 749, 750, 751, 758, 759, 795, 796, 797, 802, 803, 855, 856, 857, 862, 863], [1.006, 1.005, 1.004, 1.004, 1.004, 1.004, 1.006, 0.9991, 1.014, 0.992, 1.004, 0.9999, 1.008, 0.9986, 1.004, 1.006, 1.003, 1.003, 1.003, 0.9859, 1.003, 0.9934, 1.004, 1.005, 1.004, 1.005, 1.004, 1.005, 1.004, 1.005, 1.021, 1.015, 1.01, 1.001, 1.006, 1.001, 1.002, 1.014, 1.008, 0.997, 0.9987, 1.013, 1.013, 1.012, 1.012, 0.05244, 0.0258, 0.01369, 0.01252, 0.003445, 0.9821, 0.9957, 0.9251, 0.9413, 0.9779, 0.9439, 0.9571, 0.8991, 0.9358, 0.9468, 0.9479, 0.9489, 0.9496, 0.9642, 0.9719, 1.095, 0.9261, 0.9748, 0.9542, 1.004, 0.9996, 1.001, 0.01967, 0.9791, 1.005, 0.9993, 1.001, 0.01176, 0.9807, 1.005, 0.9991, 1.001, 0.005284, 0.9817]): _vg.add([_i], _w, 'REPLACE')
_vg = ob_cube.vertex_groups.new(name='tigh.L')
for _i, _w in zip([0, 1, 3, 6, 7, 13, 16, 18, 19, 20, 21, 23, 25, 27, 28, 30, 32, 33, 34, 37, 38, 41, 42, 43, 46, 47, 49, 107, 108, 117, 118, 126, 129, 136, 139, 147, 149, 258, 261, 289, 299, 306, 316, 323, 333, 342, 344, 345, 347, 348, 349, 351, 380, 403, 418, 421, 422, 423, 424, 425, 426, 427, 428, 429, 430, 431, 432, 433, 434, 435, 436, 437, 438, 440, 444, 445, 446, 447, 448, 449, 451, 452, 453, 454, 455, 456, 457, 458, 459, 460, 461, 464, 467, 468, 469, 470, 471, 472, 473, 475, 476, 477, 478, 479, 480, 481, 482, 483, 484, 485, 488, 603, 604, 605, 606, 607, 608, 609, 610, 611, 612, 613, 614, 615, 616, 617, 618, 619, 620, 621, 622, 634, 638, 641, 657, 658, 659, 660, 661, 662, 663, 665, 666, 667, 668, 669, 670, 671, 672, 673, 674, 725, 729, 742, 745, 746, 753, 760, 761, 762, 763, 772, 773, 774, 775, 778, 780, 781, 782, 788, 789, 792, 804, 805, 809, 810, 817, 821, 834, 836, 838, 840, 841, 842, 848, 849, 852, 864, 865, 869, 870, 876], [0.5062, 0.2133, 0.921, 0.9491, 0.9464, 0.1839, 0.9465, 0.1296, 0.6667, 0.1331, 0.7789, 0.9628, 0.7688, 0.1829, 0.08152, 0.01092, 0.01457, 0.9209, 0.0181, 0.2476, 0.03117, 0.08429, 0.1972, 0.02579, 0.1126, 0.2428, 0.08274, 0.9492, 0.001161, 0.9488, 0.04106, 0.02437, 0.9529, 0.02659, 0.9515, 0.3664, 0.105, 0.00656, 0.949, 0.008678, 0.9488, 0.0108, 0.9485, 0.01221, 0.9483, 0.7551, 0.1299, 0.7236, 0.6448, 0.05891, 0.02037, 0.1446, 0.2182, 0.02061, 0.001956, 0.9761, 0.952, 0.8372, 0.6654, 0.9849, 0.5997, 0.05018, 0.9623, 0.187, 0.9588, 0.9797, 0.9808, 0.9822, 0.2547, 0.9651, 0.9672, 0.969, 0.9701, 0.4635, 0.9112, 0.8421, 0.6222, 0.5865, 0.9748, 0.3872, 0.8962, 0.1323, 0.8543, 0.9196, 0.9273, 0.9404, 0.1594, 0.8674, 0.8722, 0.8768, 0.8797, 0.4174, 0.3755, 0.2688, 0.144, 0.6786, 0.4014, 0.652, 0.09568, 0.5446, 0.01422, 0.283, 0.4451, 0.5095, 0.594, 0.02517, 0.3005, 0.3077, 0.315, 0.32, 0.3577, 0.961, 0.9487, 0.9508, 0.9357, 0.9843, 0.9911, 0.9835, 0.9796, 0.9259, 0.7678, 0.8627, 0.6627, 0.9608, 0.9249, 0.9304, 0.8522, 0.8256, 0.78, 0.6199, 0.8164, 0.01655, 0.01035, 0.01341, 0.1149, 0.04065, 0.000814, 0.1069, 0.1346, 0.03183, 0.09181, 0.9979, 0.8944, 0.8703, 0.9938, 0.9705, 0.9733, 0.9968, 0.9608, 0.9416, 0.9623, 0.1635, 0.068, 0.229, 0.9613, 0.04707, 0.6998, 0.9806, 0.8506, 0.9578, 0.6197, 0.05015, 0.0899, 0.9915, 0.9322, 0.06244, 0.727, 0.8342, 0.6508, 0.06233, 0.9849, 0.9587, 0.9752, 0.9547, 0.07856, 0.9203, 0.1405, 0.03083, 0.2171, 0.132, 0.0748, 0.7183, 0.8097, 0.7241, 0.07527, 0.9792, 0.9544, 0.9693, 0.9527, 0.08635, 0.9084, 0.01643]): _vg.add([_i], _w, 'REPLACE')
_vg = ob_cube.vertex_groups.new(name='upper leg.L')
for _i, _w in zip([605, 606, 615, 616, 617, 618, 619, 620, 621, 622, 623, 624, 625, 627, 628, 630, 631, 632, 633, 634, 638, 641, 643, 644, 645, 646, 657, 658, 659, 660, 661, 662, 663, 664, 666, 667, 673, 762, 763, 764, 765, 767, 772, 773, 775, 782, 783, 784, 788, 805, 806, 809, 810, 842, 843, 844, 848, 865, 866, 869, 870], [0.03632, 0.05787, 0.01858, 0.07287, 0.06467, 0.146, 0.1674, 0.2097, 0.3766, 0.1719, 0.5765, 0.5813, 0.5231, 0.5342, 0.8793, 0.8506, 0.9296, 0.9319, 0.9633, 0.8965, 0.9455, 0.917, 0.00894, 0.1064, 0.2445, 0.2127, 0.8813, 0.9356, 0.958, 0.8814, 0.8508, 0.8686, 0.8388, 0.9123, 0.03466, 0.04781, 0.01042, 0.02387, 0.3759, 0.5257, 0.9609, 0.1845, 0.8603, 0.9054, 0.01909, 0.3432, 0.9524, 0.1218, 0.8524, 0.02927, 0.5332, 0.9149, 0.02645, 0.2677, 0.9421, 0.09417, 0.8459, 0.03293, 0.5496, 0.9047, 0.03052]): _vg.add([_i], _w, 'REPLACE')
_vg = ob_cube.vertex_groups.new(name='lower leg.L')
for _i, _w in zip([623, 624, 625, 626, 627, 628, 629, 630, 631, 632, 633, 634, 635, 636, 637, 638, 639, 640, 641, 642, 643, 644, 645, 646, 650, 651, 653, 654, 655, 656, 662, 663, 664, 764, 765, 766, 767, 771, 772, 783, 784, 787, 788, 806, 807, 808, 843, 844, 847, 848, 866, 867, 868], [0.4175, 0.4313, 0.4712, 0.02623, 0.4607, 0.125, 0.0193, 0.1518, 0.06756, 0.04147, 0.008862, 0.07162, 0.5712, 0.502, 0.3893, 0.0006064, 0.1689, 0.9751, 0.05138, 0.2002, 0.9316, 0.842, 0.3324, 0.7563, 0.01451, 0.003886, 0.02081, 0.04635, 0.01408, 0.05793, 0.09056, 0.07042, 0.08389, 0.4705, 0.01434, 0.418, 0.5161, 0.01925, 0.08973, 0.02477, 0.7113, 0.02664, 0.08582, 0.466, 0.4519, 0.004996, 0.0346, 0.8159, 0.03511, 0.0797, 0.4543, 0.4784, 0.01363]): _vg.add([_i], _w, 'REPLACE')
_vg = ob_cube.vertex_groups.new(name='toe.L')
for _i, _w in zip([626, 629, 635, 636, 637, 639, 642, 643, 644, 645, 647, 648, 649, 650, 651, 652, 653, 654, 655, 656, 766, 767, 768, 769, 770, 771, 784, 785, 786, 787, 807, 808, 844, 845, 846, 847, 867, 868], [0.9635, 0.9674, 0.4331, 0.482, 0.6307, 0.8328, 0.8057, 0.0286, 0.04812, 0.4219, 0.9783, 0.9775, 0.9919, 0.9715, 0.9759, 0.9906, 0.9724, 0.9503, 0.9707, 0.9386, 0.5932, 0.2983, 0.9771, 0.988, 0.9874, 0.9674, 0.1657, 0.9835, 0.983, 0.9625, 0.5492, 0.9741, 0.08847, 0.9801, 0.9792, 0.9571, 0.5145, 0.9698]): _vg.add([_i], _w, 'REPLACE')
_vg = ob_cube.vertex_groups.new(name='tigh.R')
for _i, _w in zip([0, 1, 18, 19, 20, 21, 37, 42, 344, 345, 424, 440, 447, 464, 470, 471, 475, 488, 612, 614, 725, 742, 817, 834, 836, 840], [0.1773, 0.1391, 0.07023, 0.0559, 0.06593, 0.0343, 0.1695, 0.1096, 0.06785, 0.05106, 0.0761, 0.2227, 0.1129, 0.2676, 0.05202, 0.2879, 0.09351, 0.2779, 0.01944, 0.06389, 0.08555, 0.1525, 0.07072, 0.1423, 0.06639, 0.02069]): _vg.add([_i], _w, 'REPLACE')
_vg = ob_cube.vertex_groups.new(name='upper leg.R')
_vg = ob_cube.vertex_groups.new(name='lower leg.R')
_vg = ob_cube.vertex_groups.new(name='toe.R')
_vg = ob_cube.vertex_groups.new(name='upper pole target.L')
_vg = ob_cube.vertex_groups.new(name='upper pole target.R')
_vg = ob_cube.vertex_groups.new(name='upper arm.R')
_vg = ob_cube.vertex_groups.new(name='middle arm.R')
_vg = ob_cube.vertex_groups.new(name='lower arm.R')
_vg = ob_cube.vertex_groups.new(name='palm.R')
_vg = ob_cube.vertex_groups.new(name='fingers.R')
_m = ob_cube.modifiers.new('Mirror', 'MIRROR')
_m.use_clip = True
_m = ob_cube.modifiers.new('Armature', 'ARMATURE')
_m.object = ob_armature

# ---- collection membership
col_collection_1.objects.link(ob_armature)
col_collection_1.objects.link(ob_cube)

# ---- scene / render settings (as saved in the file)
scene.frame_start = 1; scene.frame_end = 27; scene.frame_set(2)
scene.render.engine = 'BLENDER_EEVEE_NEXT'
scene.render.resolution_percentage = 50
scene.render.dither_intensity = 0.0
scene.cycles.use_denoising = False
scene.cycles.samples = 128
scene.cycles.sampling_pattern = 'TABULATED_SOBOL'
scene.cycles.use_adaptive_sampling = False
scene.cycles.use_light_tree = False
scene.cycles.blur_glossy = 0.0
scene.cycles.sample_clamp_indirect = 0.0
scene.view_settings.view_transform = 'Standard'
bpy.context.view_layer.update()

# ---- added for rendering (the .blend has no active camera and no usable light): camera, sun
cam_auto = bpy.data.cameras.new('AutoCamera')
cam_auto.lens = 50.0
cam_auto.sensor_width = 36.0
cam_auto.clip_end = 1000.0
ob_auto_camera = bpy.data.objects.new('AutoCamera', cam_auto)
scene.collection.objects.link(ob_auto_camera)
ob_auto_camera.location = (1.99453, -2.24204, 2.07016)
ob_auto_camera.rotation_euler = (1.09748, -7.21219e-08, 0.694738)
scene.camera = ob_auto_camera
light_auto_sun = bpy.data.lights.new('AutoSun', 'SUN')
light_auto_sun.energy = 3.0
light_auto_sun.angle = 0.0523599
ob_auto_sun = bpy.data.objects.new('AutoSun', light_auto_sun)
scene.collection.objects.link(ob_auto_sun)
ob_auto_sun.rotation_euler = (0.872665, 0.174533, 0.523599)
bpy.context.view_layer.update()
